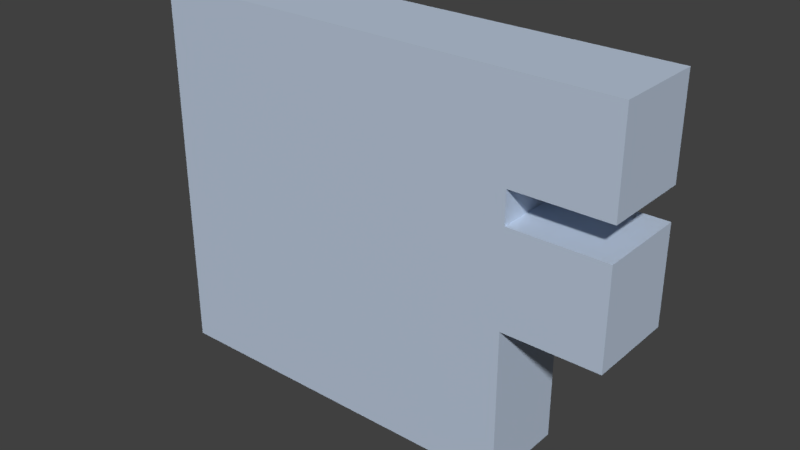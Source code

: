 # Source: Level_1_for_Unity.blend  (saved by Blender 2.78.0; exported with 4.5.12 LTS)
import bpy
from mathutils import Matrix  # noqa: F401  (used for matrix-valued properties, if any)

bpy.ops.wm.read_factory_settings(use_empty=True)
scene = bpy.context.scene
scene.name = 'Scene'

# ---- collections
col_collection_1 = bpy.data.collections.new('Collection 1'); scene.collection.children.link(col_collection_1)

# ---- materials (node trees are filled in below, after node groups)
mat_material = bpy.data.materials.new('Material')
mat_material.alpha_threshold = 0.0
mat_material.roughness = 0.5
mat_material.line_color = (0.0, 0.0, 0.0, 1.0)
mat_material_001 = bpy.data.materials.new('Material.001')
mat_material_001.alpha_threshold = 0.0
mat_material_001.roughness = 0.5

# ---- material node trees
mat_material.use_nodes = True; mat_material.node_tree.nodes.clear()
_N = mat_material.node_tree.nodes; _L = mat_material.node_tree.links
n0 = _N.new('ShaderNodeBsdfDiffuse'); n0.name = 'Diffuse BSDF'; n0.location = (31, 353)
n0.inputs[0].default_value = (0.5512, 0.6509, 0.8, 1.0)
n1 = _N.new('ShaderNodeOutputMaterial'); n1.name = 'Material Output'; n1.location = (481, 337)
n2 = _N.new('ShaderNodeMixShader'); n2.name = 'Mix Shader'; n2.location = (261, 339)
n2.inputs[0].default_value = 0.1273
n3 = _N.new('ShaderNodeBsdfAnisotropic'); n3.name = 'Glossy BSDF'; n3.location = (21, 207)
n3.distribution = 'GGX'
n3.inputs[1].default_value = 0.4472
_L.new(n0.outputs[0], n2.inputs[1])
_L.new(n2.outputs[0], n1.inputs[0])
_L.new(n3.outputs[0], n2.inputs[2])
n1.is_active_output = True
mat_material_001.use_nodes = True; mat_material_001.node_tree.nodes.clear()
_N = mat_material_001.node_tree.nodes; _L = mat_material_001.node_tree.links
n0 = _N.new('ShaderNodeOutputMaterial'); n0.name = 'Material Output'; n0.location = (300, 300)
n1 = _N.new('ShaderNodeEmission'); n1.name = 'Emission'; n1.location = (10, 300)
n1.inputs[0].default_value = (0.1622, 0.8, 0.6473, 1.0)
_L.new(n1.outputs[0], n0.inputs[0])
n0.is_active_output = True

# ---- world
world_world = bpy.data.worlds.new('World'); scene.world = world_world
world_world.color = (0.05088, 0.05088, 0.05088)
world_world.use_sun_shadow = False
world_world.sun_shadow_jitter_overblur = 0.0
world_world.cycles.sampling_method = 'MANUAL'

# ---- meshes
me_cube = bpy.data.meshes.new('Cube')
me_cube.from_pydata([(6.0, -0.1, -6.0), (6.0, -0.1, 6.0), (-6.0, -0.1, 6.0), (-6.0, -0.1, -6.0), (6.0, 0.1, -6.0), (6.0, 0.1, 6.0), (-6.0, 0.1, 6.0), (-6.0, 0.1, -6.0), (6.0, -0.1, -5.821), (6.0, -0.1, -2.036), (6.0, -0.1, -1.797), (6.0, -0.1, 1.791), (6.0, -0.1, 1.987), (6.0, -0.1, 5.788), (-6.0, -0.1, 5.788), (-6.0, -0.1, 1.987), (-6.0, -0.1, 1.791), (-6.0, -0.1, -1.797), (-6.0, -0.1, -2.036), (-6.0, -0.1, -5.821), (6.0, 0.1, -5.821), (6.0, 0.1, -2.036), (6.0, 0.1, -1.797), (6.0, 0.1, 1.791), (6.0, 0.1, 1.987), (6.0, 0.1, 5.788), (-6.0, 0.1, 5.788), (-6.0, 0.1, 1.987), (-6.0, 0.1, 1.791), (-6.0, 0.1, -1.797), (-6.0, 0.1, -2.036), (-6.0, 0.1, -5.821), (6.0, -0.1, 3.0), (6.0, -0.1, 3.16), (6.0, -0.1, 3.555), (6.0, -0.1, 5.398), (-6.0, -0.1, 5.398), (-6.0, -0.1, 3.555), (-6.0, -0.1, 3.16), (-6.0, -0.1, 3.0), (6.0, 0.1, 3.0), (6.0, 0.1, 3.16), (6.0, 0.1, 3.555), (6.0, 0.1, 5.398), (-6.0, 0.1, 5.398), (-6.0, 0.1, 3.555), (-6.0, 0.1, 3.16), (-6.0, 0.1, 3.0), (6.0, -0.1, -1.056), (6.0, -0.1, -0.8482), (6.0, -0.1, -0.4188), (6.0, -0.1, 1.372), (-6.0, -0.1, 1.372), (-6.0, -0.1, -0.4188), (-6.0, -0.1, -0.8482), (-6.0, -0.1, -1.056), (6.0, 0.1, -1.056), (6.0, 0.1, -0.8482), (6.0, 0.1, -0.4188), (6.0, 0.1, 1.372), (-6.0, 0.1, 1.372), (-6.0, 0.1, -0.4188), (-6.0, 0.1, -0.8482), (-6.0, 0.1, -1.056), (9.015, -0.09999, 1.372), (9.015, -0.09999, 1.791), (9.015, -0.09999, 1.987), (9.015, 0.1, 1.372), (9.015, 0.1, 1.791), (9.015, 0.1, 1.987), (9.015, -0.09999, -1.056), (9.015, -0.09999, -0.8482), (9.015, -0.09999, -0.4188), (9.015, 0.1, -1.056), (9.015, 0.1, -0.8482), (9.015, 0.1, -0.4188), (9.011, -0.09995, 5.788), (9.011, -0.09995, 6.0), (9.011, 0.1, 6.0), (9.011, 0.1, 5.788), (9.011, -0.09995, 5.398), (9.011, 0.1, 5.398), (9.011, -0.09995, 3.0), (9.011, -0.09995, 3.16), (9.011, -0.09995, 3.555), (9.011, 0.1, 3.0), (9.011, 0.1, 3.16), (9.011, 0.1, 3.555), (5.785, -0.1, -6.0), (2.0, -0.1, -6.0), (1.8, -0.1, -6.0), (-1.785, -0.1, -6.0), (-1.995, -0.1, -6.0), (-5.796, -0.1, -6.0), (5.785, -0.1, 6.0), (2.0, -0.1, 6.0), (1.8, -0.1, 6.0), (-1.785, -0.1, 6.0), (-1.995, -0.1, 6.0), (-5.796, -0.1, 6.0), (5.785, 0.1, -6.0), (2.0, 0.1, -6.0), (1.8, 0.1, -6.0), (-1.785, 0.1, -6.0), (-1.995, 0.1, -6.0), (-5.796, 0.1, -6.0), (5.785, 0.1, 6.0), (2.0, 0.1, 6.0), (1.8, 0.1, 6.0), (-1.785, 0.1, 6.0), (-1.996, 0.1, 6.0), (-5.796, 0.1, 6.0), (-5.796, 0.1, -5.821), (-1.995, 0.1, -5.821), (-1.785, 0.1, -5.821), (1.8, 0.1, -5.821), (2.0, 0.1, -5.821), (5.785, 0.1, -5.821), (-5.796, 0.1, -2.036), (-1.995, 0.1, -2.036), (-1.785, 0.1, -2.036), (1.8, 0.1, -2.036), (2.0, 0.1, -2.036), (5.785, 0.1, -2.036), (-5.796, 0.1, -1.797), (-1.995, 0.1, -1.797), (-1.785, 0.1, -1.797), (1.8, 0.1, -1.797), (2.0, 0.1, -1.797), (5.785, 0.1, -1.797), (-5.796, 0.1, 1.791), (-1.996, 0.1, 1.791), (-1.785, 0.1, 1.791), (1.8, 0.1, 1.791), (2.0, 0.1, 1.791), (5.785, 0.1, 1.791), (-5.796, 0.1, 1.987), (-1.996, 0.1, 1.987), (-1.785, 0.1, 1.987), (1.8, 0.1, 1.987), (2.0, 0.1, 1.987), (5.785, 0.1, 1.987), (-5.796, 0.1, 5.788), (-1.996, 0.1, 5.788), (-1.785, 0.1, 5.788), (1.8, 0.1, 5.788), (2.0, 0.1, 5.788), (5.785, 0.1, 5.788), (5.785, -0.1, -5.821), (2.0, -0.1, -5.821), (1.8, -0.1, -5.821), (-1.785, -0.1, -5.821), (-1.995, -0.1, -5.821), (-5.796, -0.1, -5.821), (5.785, -0.1, -2.036), (2.0, -0.1, -2.036), (1.8, -0.1, -2.036), (-1.785, -0.1, -2.036), (-1.995, -0.1, -2.036), (-5.796, -0.1, -2.036), (5.785, -0.1, -1.797), (2.0, -0.1, -1.797), (1.8, -0.1, -1.797), (-1.785, -0.1, -1.797), (-1.995, -0.1, -1.797), (-5.796, -0.1, -1.797), (5.785, -0.1, 1.791), (2.0, -0.1, 1.791), (1.8, -0.1, 1.791), (-1.785, -0.1, 1.791), (-1.995, -0.1, 1.791), (-5.796, -0.1, 1.791), (5.785, -0.1, 1.987), (2.0, -0.1, 1.987), (1.8, -0.1, 1.987), (-1.785, -0.1, 1.987), (-1.995, -0.1, 1.987), (-5.796, -0.1, 1.987), (5.785, -0.1, 5.788), (2.0, -0.1, 5.788), (1.8, -0.1, 5.788), (-1.785, -0.1, 5.788), (-1.995, -0.1, 5.788), (-5.796, -0.1, 5.788), (5.785, -0.1, 3.0), (2.0, -0.1, 3.0), (1.8, -0.1, 3.0), (-1.785, -0.1, 3.0), (-1.995, -0.1, 3.0), (-5.796, -0.1, 3.0), (5.785, -0.1, 3.16), (2.0, -0.1, 3.16), (1.8, -0.1, 3.16), (-1.785, -0.1, 3.16), (-1.995, -0.1, 3.16), (-5.796, -0.1, 3.16), (5.785, -0.1, 3.555), (2.0, -0.1, 3.555), (1.8, -0.1, 3.555), (-1.785, -0.1, 3.555), (-1.995, -0.1, 3.555), (-5.796, -0.1, 3.555), (5.785, -0.1, 5.398), (2.0, -0.1, 5.398), (1.8, -0.1, 5.398), (-1.785, -0.1, 5.398), (-1.995, -0.1, 5.398), (-5.796, -0.1, 5.398), (-5.796, 0.1, 3.0), (-1.996, 0.1, 3.0), (-1.785, 0.1, 3.0), (1.8, 0.1, 3.0), (2.0, 0.1, 3.0), (5.785, 0.1, 3.0), (-5.796, 0.1, 3.16), (-1.996, 0.1, 3.16), (-1.785, 0.1, 3.16), (1.8, 0.1, 3.16), (2.0, 0.1, 3.16), (5.785, 0.1, 3.16), (-5.796, 0.1, 3.555), (-1.996, 0.1, 3.555), (-1.785, 0.1, 3.555), (1.8, 0.1, 3.555), (2.0, 0.1, 3.555), (5.785, 0.1, 3.555), (-5.796, 0.1, 5.398), (-1.996, 0.1, 5.398), (-1.785, 0.1, 5.398), (1.8, 0.1, 5.398), (2.0, 0.1, 5.398), (5.785, 0.1, 5.398), (5.785, -0.1, -1.056), (2.0, -0.1, -1.056), (1.8, -0.1, -1.056), (-1.785, -0.1, -1.056), (-1.995, -0.1, -1.056), (-5.796, -0.1, -1.056), (5.785, -0.1, -0.8482), (2.0, -0.1, -0.8482), (1.8, -0.1, -0.8482), (-1.785, -0.1, -0.8482), (-1.995, -0.1, -0.8482), (-5.796, -0.1, -0.8482), (5.785, -0.1, -0.4188), (2.0, -0.1, -0.4188), (1.8, -0.1, -0.4188), (-1.785, -0.1, -0.4188), (-1.995, -0.1, -0.4188), (-5.796, -0.1, -0.4188), (5.785, -0.1, 1.372), (2.0, -0.1, 1.372), (1.8, -0.1, 1.372), (-1.785, -0.1, 1.372), (-1.995, -0.1, 1.372), (-5.796, -0.1, 1.372), (-5.796, 0.1, -1.056), (-1.995, 0.1, -1.056), (-1.785, 0.1, -1.056), (1.8, 0.1, -1.056), (2.0, 0.1, -1.056), (5.785, 0.1, -1.056), (-5.796, 0.1, -0.8482), (-1.995, 0.1, -0.8482), (-1.785, 0.1, -0.8482), (1.8, 0.1, -0.8482), (2.0, 0.1, -0.8482), (5.785, 0.1, -0.8482), (-5.796, 0.1, -0.4188), (-1.995, 0.1, -0.4188), (-1.785, 0.1, -0.4188), (1.8, 0.1, -0.4188), (2.0, 0.1, -0.4188), (5.785, 0.1, -0.4188), (-5.796, 0.1, 1.372), (-1.996, 0.1, 1.372), (-1.785, 0.1, 1.372), (1.8, 0.1, 1.372), (2.0, 0.1, 1.372), (5.785, 0.1, 1.372), (0.8092, -0.1, -6.0), (-1.022, -0.1, -6.0), (0.8092, -0.1, 6.0), (-1.022, -0.1, 6.0), (0.8092, 0.1, -6.0), (-1.022, 0.1, -6.0), (0.8092, 0.1, 6.0), (-1.022, 0.1, 6.0), (-1.022, 0.1, -5.821), (0.8092, 0.1, -5.821), (-1.022, 0.1, -2.036), (0.8092, 0.1, -2.036), (-1.022, 0.1, -1.797), (0.8092, 0.1, -1.797), (-1.022, 0.1, 1.791), (0.8092, 0.1, 1.791), (-1.022, 0.1, 1.987), (0.8092, 0.1, 1.987), (-1.022, 0.1, 5.788), (0.8092, 0.1, 5.788), (0.8092, -0.1, -5.821), (-1.022, -0.1, -5.821), (0.8092, -0.1, -2.036), (-1.022, -0.1, -2.036), (0.8092, -0.1, -1.797), (-1.022, -0.1, -1.797), (0.8092, -0.1, 1.791), (-1.022, -0.1, 1.791), (0.8092, -0.1, 1.987), (-1.022, -0.1, 1.987), (0.8092, -0.1, 5.788), (-1.022, -0.1, 5.788), (0.8092, -0.1, 3.0), (-1.022, -0.1, 3.0), (0.8092, -0.1, 3.16), (-1.022, -0.1, 3.16), (0.8092, -0.1, 3.555), (-1.022, -0.1, 3.555), (0.8092, -0.1, 5.398), (-1.022, -0.1, 5.398), (-1.022, 0.1, 3.0), (0.8092, 0.1, 3.0), (-1.022, 0.1, 3.16), (0.8092, 0.1, 3.16), (-1.022, 0.1, 3.555), (0.8092, 0.1, 3.555), (-1.022, 0.1, 5.398), (0.8092, 0.1, 5.398), (0.8092, -0.1, -1.056), (-1.022, -0.1, -1.056), (0.8092, -0.1, -0.8482), (-1.022, -0.1, -0.8482), (0.8092, -0.1, -0.4188), (-1.022, -0.1, -0.4188), (0.8092, -0.1, 1.372), (-1.022, -0.1, 1.372), (-1.022, 0.1, -1.056), (0.8092, 0.1, -1.056), (-1.022, 0.1, -0.8482), (0.8092, 0.1, -0.8482), (-1.022, 0.1, -0.4188), (0.8092, 0.1, -0.4188), (-1.022, 0.1, 1.372), (0.8092, 0.1, 1.372), (8.829, -0.09999, 1.372), (8.829, -0.09999, -0.4188), (8.829, 0.1, 1.372), (8.829, 0.1, 1.791), (8.829, 0.1, -0.4188), (8.829, 0.1, -0.8482), (8.829, 0.1, -1.056), (8.829, -0.09999, -1.056), (8.829, 0.1, 1.987), (8.829, -0.09999, -0.8482), (8.829, -0.09999, 1.791), (8.829, -0.09999, 1.987), (8.801, 0.1, 5.788), (8.801, 0.1, 6.0), (8.801, 0.1, 3.0), (8.801, 0.1, 3.16), (8.801, 0.1, 5.398), (8.801, -0.09996, 3.555), (8.801, -0.09996, 5.398), (8.801, 0.1, 3.555), (8.801, -0.09996, 3.0), (8.801, -0.09996, 3.16), (8.801, -0.09996, 5.788), (8.801, -0.09996, 6.0), (6.0, 2.722, 5.788), (6.0, 2.722, 6.0), (-5.796, 2.722, -6.0), (-6.0, 2.722, -6.0), (-5.796, 2.722, 6.0), (-6.0, 2.722, 6.0), (-6.0, 2.722, -5.821), (6.0, 2.722, -6.0), (6.0, 2.722, -5.821), (6.0, 2.722, -2.036), (6.0, 2.722, -1.797), (6.0, 2.722, 1.372), (6.0, 2.722, 1.791), (6.0, 2.722, 1.987), (6.0, 2.722, 5.398), (-6.0, 2.722, 5.788), (-6.0, 2.722, 3.0), (-6.0, 2.722, 1.987), (-6.0, 2.722, 1.791), (-6.0, 2.722, -1.056), (-6.0, 2.722, -1.797), (-6.0, 2.722, -2.036), (8.801, 2.722, 5.788), (5.785, 2.722, -5.821), (5.785, 2.722, -2.036), (5.785, 2.722, -1.797), (5.785, 2.722, 1.791), (5.785, 2.722, 1.987), (5.785, 2.722, 5.788), (6.0, 2.722, 3.0), (6.0, 2.722, 3.16), (6.0, 2.722, 3.555), (-6.0, 2.722, 5.398), (-6.0, 2.722, 3.555), (-6.0, 2.722, 3.16), (5.785, 2.722, 3.0), (5.785, 2.722, 3.16), (5.785, 2.722, 3.555), (5.785, 2.722, 5.398), (8.801, 2.722, 6.0), (9.011, 2.722, 6.0), (8.801, 2.722, 3.0), (8.801, 2.722, 3.16), (9.011, 2.722, 3.16), (6.0, 2.722, -1.056), (6.0, 2.722, -0.8482), (6.0, 2.722, -0.4188), (-6.0, 2.722, 1.372), (-6.0, 2.722, -0.4188), (-6.0, 2.722, -0.8482), (5.785, 2.722, -1.056), (5.785, 2.722, -0.8482), (5.785, 2.722, -0.4188), (5.785, 2.722, 1.372), (8.829, 2.722, 1.791), (9.015, 2.722, 1.791), (9.015, 2.722, 1.372), (9.015, 2.722, 1.987), (9.015, 2.722, -1.056), (9.015, 2.722, -0.8482), (9.015, 2.722, -0.4188), (8.829, 2.722, -0.4188), (8.829, 2.722, -0.8482), (8.829, 2.722, -1.056), (8.829, 2.722, 1.987), (9.011, 2.722, 5.788), (9.011, 2.722, 5.398), (9.011, 2.722, 3.0), (9.011, 2.722, 3.555), (8.801, 2.722, 3.555), (5.785, 2.722, -6.0), (2.0, 2.722, -6.0), (1.8, 2.722, -6.0), (-1.022, 2.722, -6.0), (-1.785, 2.722, -6.0), (-1.996, 2.722, -6.0), (5.785, 2.722, 6.0), (2.0, 2.722, 6.0), (1.8, 2.722, 6.0), (-1.022, 2.722, 6.0), (-1.785, 2.722, 6.0), (-1.996, 2.722, 6.0), (-5.796, 2.722, -5.821), (-1.996, 2.722, -5.821), (-1.785, 2.722, -5.821), (0.8092, 2.722, -5.821), (1.8, 2.722, -5.821), (2.0, 2.722, -5.821), (-5.796, 2.722, -2.036), (-1.996, 2.722, -2.036), (-1.785, 2.722, -2.036), (0.8092, 2.722, -2.036), (1.8, 2.722, -2.036), (2.0, 2.722, -2.036), (-5.796, 2.722, -1.797), (-1.996, 2.722, -1.797), (-1.785, 2.722, -1.797), (0.8092, 2.722, -1.797), (1.8, 2.722, -1.797), (2.0, 2.722, -1.797), (-5.796, 2.722, 1.791), (-1.996, 2.722, 1.791), (-1.785, 2.722, 1.791), (0.8091, 2.722, 1.791), (1.8, 2.722, 1.791), (2.0, 2.722, 1.791), (-5.796, 2.722, 1.987), (-1.996, 2.722, 1.987), (-1.785, 2.722, 1.987), (0.8091, 2.722, 1.987), (1.8, 2.722, 1.987), (2.0, 2.722, 1.987), (-5.796, 2.722, 5.788), (-1.996, 2.722, 5.788), (-1.785, 2.722, 5.788), (0.8091, 2.722, 5.788), (1.8, 2.722, 5.788), (2.0, 2.722, 5.788), (-5.796, 2.722, 3.0), (-5.796, 2.722, 3.16), (-5.796, 2.722, 3.555), (-5.796, 2.722, 5.398), (-5.796, 2.722, -1.056), (-1.996, 2.722, -1.056), (-1.785, 2.722, -1.056), (1.8, 2.722, -1.056), (2.0, 2.722, -1.056), (-5.796, 2.722, -0.8482), (-1.996, 2.722, -0.8482), (-1.785, 2.722, -0.8482), (1.8, 2.722, -0.8482), (2.0, 2.722, -0.8482), (-5.796, 2.722, -0.4188), (-1.996, 2.722, -0.4188), (-1.785, 2.722, -0.4188), (1.8, 2.722, -0.4188), (2.0, 2.722, -0.4188), (-5.796, 2.722, 1.372), (-1.996, 2.722, 1.372), (-1.785, 2.722, 1.372), (1.8, 2.722, 1.372), (2.0, 2.722, 1.372), (0.8092, 2.722, -6.0), (0.8091, 2.722, 6.0), (-1.022, 2.722, -5.821), (-1.022, 2.722, -2.036), (-1.022, 2.722, -1.797), (-1.022, 2.722, 1.791), (-1.022, 2.722, 1.987), (-1.022, 2.722, 5.788), (8.829, 2.722, 1.372), (8.801, 2.722, 5.398), (2.0, 2.4, -1.797), (2.0, 1.994, -1.797), (-1.022, 2.4, -2.036), (-1.022, 1.994, -2.036), (2.0, 2.4, -2.036), (2.0, 1.994, -2.036), (5.785, 2.4, -2.036), (5.785, 1.994, -2.036), (5.785, 1.994, -1.797), (5.785, 2.4, -1.797), (1.8, 2.4, -2.036), (1.8, 1.994, -2.036), (0.8092, 1.994, -2.036), (0.8092, 2.4, -2.036), (6.0, 2.4, -0.4188), (6.0, 1.994, -0.4188), (-5.796, 1.994, 1.372), (-5.796, 2.4, 1.372), (-1.022, 1.994, -5.821), (-1.022, 2.4, -5.821), (-1.785, 2.4, -2.036), (-1.785, 1.994, -2.036), (-1.996, 1.994, -2.036), (-1.996, 2.4, -2.036), (-1.996, 2.4, 1.372), (-1.996, 1.994, 1.372), (-1.785, 2.4, 1.791), (-1.785, 1.994, 1.791), (-1.785, 1.994, 1.372), (-1.785, 2.4, 1.372), (1.8, 2.4, 1.372), (1.8, 1.994, 1.372), (1.8, 1.994, 1.791), (1.8, 2.4, 1.791), (8.801, 2.4, 5.788), (8.801, 1.994, 5.788), (6.0, 1.994, 5.788), (6.0, 2.4, 5.788), (5.785, 1.994, -5.821), (5.785, 2.4, -5.821), (2.0, 2.4, 1.791), (2.0, 1.994, 1.791), (2.0, 1.994, 1.372), (2.0, 2.4, 1.372), (2.0, 1.994, -5.821), (2.0, 2.4, -5.821), (5.785, 2.4, 1.372), (5.785, 1.994, 1.372), (5.785, 1.994, 1.791), (5.785, 2.4, 1.791), (0.8092, 2.4, -5.821), (0.8092, 1.994, -5.821), (1.8, 1.994, -5.821), (1.8, 2.4, -5.821), (-5.796, 2.4, 1.987), (-5.796, 1.994, 1.987), (-5.796, 1.994, 1.791), (-5.796, 2.4, 1.791), (-1.785, 1.994, -5.821), (-1.785, 2.4, -5.821), (-1.996, 2.4, 1.791), (-1.996, 1.994, 1.791), (-1.996, 1.994, 1.987), (-1.996, 2.4, 1.987), (-5.796, 2.4, -5.821), (-5.796, 1.994, -5.821), (-1.996, 1.994, -5.821), (-1.996, 2.4, -5.821), (6.0, 2.4, 3.16), (6.0, 1.994, 3.16), (8.801, 1.994, 3.16), (8.801, 2.4, 3.16), (-5.796, 2.4, 5.788), (-5.796, 1.994, 5.788), (-5.796, 1.994, 5.398), (-5.796, 2.4, 5.398), (6.0, 2.4, -0.8482), (6.0, 1.994, -0.8482), (8.829, 2.4, -0.8482), (8.829, 1.994, -0.8482), (8.829, 1.994, 1.791), (8.829, 2.4, 1.791), (8.829, 2.4, -0.4188), (8.829, 1.994, -0.4188), (8.829, 1.994, 1.372), (8.829, 2.4, 1.372), (-1.022, 1.994, -1.797), (-1.022, 2.4, -1.797), (-1.785, 2.4, -1.797), (-1.785, 1.994, -1.797), (-1.996, 1.994, -1.797), (-1.996, 2.4, -1.797), (-1.022, 2.4, 1.791), (-1.022, 1.994, 1.791), (-5.796, 1.994, -2.036), (-5.796, 2.4, -2.036), (-5.796, 2.4, -1.797), (-5.796, 1.994, -1.797), (2.0, 1.994, -0.4188), (2.0, 2.4, -0.4188), (8.801, 1.994, 5.398), (8.801, 2.4, 5.398), (8.801, 2.4, 3.555), (8.801, 1.994, 3.555), (1.8, 1.994, -1.797), (1.8, 2.4, -1.797), (0.8092, 2.4, -1.797), (0.8092, 1.994, -1.797), (0.8091, 2.4, 1.791), (0.8092, 1.994, 1.791), (-5.796, 1.994, 3.555), (-5.796, 2.4, 3.555), (1.8, 2.4, -0.4188), (1.8, 1.994, -0.4188), (-1.022, 1.994, 1.987), (-1.022, 2.4, 1.987), (-1.785, 2.4, 1.987), (-1.785, 1.994, 1.987), (5.785, 1.994, 3.555), (5.785, 2.4, 3.555), (5.785, 2.4, 3.16), (5.785, 1.994, 3.16), (-1.785, 1.994, -0.4188), (-1.785, 2.4, -0.4188), (0.8092, 1.994, 1.987), (0.8091, 2.4, 1.987), (-1.996, 2.4, -0.4188), (-1.996, 1.994, -0.4188), (-1.785, 1.994, 5.788), (-1.785, 2.4, 5.788), (-1.022, 2.4, 5.788), (-1.022, 1.994, 5.788), (-5.796, 1.994, -0.4188), (-5.796, 2.4, -0.4188), (0.8091, 2.4, 5.788), (0.8091, 1.994, 5.788), (5.785, 1.994, -0.4188), (5.785, 2.4, -0.4188), (5.785, 2.4, -0.8482), (5.785, 1.994, -0.8482), (2.0, 1.994, -0.8482), (2.0, 2.4, -0.8482), (-5.796, 1.994, 3.16), (-5.796, 2.4, 3.16), (1.8, 2.4, -0.8482), (1.8, 1.994, -0.8482), (6.0, 2.4, 1.372), (6.0, 1.994, 1.372), (5.785, 2.4, 3.0), (5.785, 1.994, 3.0), (-1.785, 1.994, -0.8482), (-1.785, 2.4, -0.8482), (-1.996, 2.4, -0.8482), (-1.996, 1.994, -0.8482), (-5.796, 1.994, -0.8482), (-5.796, 2.4, -0.8482), (5.785, 2.4, -1.056), (5.785, 1.994, -1.056), (2.0, 1.994, -1.056), (2.0, 2.4, -1.056), (1.8, 1.994, 1.987), (1.8, 2.4, 1.987), (-5.796, 1.994, 3.0), (-5.796, 2.4, 3.0), (1.8, 2.4, -1.056), (1.8, 1.994, -1.056), (2.0, 1.994, 1.987), (2.0, 2.4, 1.987), (6.0, 2.4, 3.555), (6.0, 1.994, 3.555), (6.0, 1.994, 1.791), (6.0, 2.4, 1.791), (5.785, 2.4, 1.987), (5.785, 1.994, 1.987), (-1.785, 1.994, -1.056), (-1.785, 2.4, -1.056), (-1.996, 2.4, -1.056), (-1.996, 1.994, -1.056), (-5.796, 1.994, -1.056), (-5.796, 2.4, -1.056), (-1.996, 2.4, 5.788), (-1.996, 1.994, 5.788), (1.8, 2.4, 5.788), (1.8, 1.994, 5.788), (2.0, 2.4, 5.788), (2.0, 1.994, 5.788), (5.785, 2.4, 5.788), (5.785, 1.994, 5.788), (6.0, 1.994, 5.398), (6.0, 2.4, 5.398), (5.785, 1.994, 5.398), (5.785, 2.4, 5.398)], [], [(183, 99, 2, 14), (650, 649, 482, 517), (646, 544, 506, 501), (99, 111, 6, 2), (19, 31, 7, 3), (105, 93, 3, 7), (2, 6, 26, 14), (39, 47, 27, 15), (15, 27, 28, 16), (55, 63, 29, 17), (17, 29, 30, 18), (18, 30, 31, 19), (0, 4, 20, 8), (8, 20, 21, 9), (9, 21, 22, 10), (635, 645, 477, 516), (351, 350, 73, 70), (362, 361, 84, 80), (549, 643, 502, 507), (640, 639, 405, 404), (636, 635, 516, 476), (632, 550, 508, 503), (559, 526, 392, 391), (595, 631, 488, 489), (93, 153, 19, 3), (153, 159, 18, 19), (159, 165, 17, 18), (255, 171, 16, 52), (171, 177, 15, 16), (207, 183, 14, 36), (177, 189, 39, 15), (189, 195, 38, 39), (195, 201, 37, 38), (201, 207, 36, 37), (628, 612, 515, 471), (626, 625, 466, 465), (622, 621, 519, 437), (563, 619, 504, 509), (12, 24, 40, 32), (616, 615, 456, 462), (81, 87, 436, 434), (612, 546, 470, 515), (14, 26, 44, 36), (36, 44, 45, 37), (37, 45, 46, 38), (38, 46, 47, 39), (165, 237, 55, 17), (237, 243, 54, 55), (243, 249, 53, 54), (249, 255, 52, 53), (63, 62, 417, 387), (543, 611, 463, 457), (87, 86, 411, 436), (62, 61, 416, 417), (10, 22, 56, 48), (86, 85, 435, 411), (344, 345, 72, 64), (608, 607, 514, 464), (16, 28, 60, 52), (52, 60, 61, 53), (53, 61, 62, 54), (54, 62, 63, 55), (64, 67, 68, 65), (65, 68, 69, 66), (70, 73, 74, 71), (71, 74, 75, 72), (72, 75, 67, 64), (61, 60, 415, 416), (353, 351, 70, 71), (354, 344, 64, 65), (352, 355, 66, 69), (345, 353, 71, 72), (60, 28, 386, 415), (355, 354, 65, 66), (76, 79, 78, 77), (80, 81, 79, 76), (82, 85, 86, 83), (83, 86, 87, 84), (84, 87, 81, 80), (364, 358, 85, 82), (520, 524, 461, 467), (365, 364, 82, 83), (367, 366, 76, 77), (366, 362, 80, 76), (357, 367, 77, 78), (361, 365, 83, 84), (58, 273, 279, 59), (273, 272, 278, 279), (522, 540, 458, 513), (340, 270, 276, 342), (524, 530, 460, 461), (269, 268, 274, 275), (526, 529, 393, 392), (267, 266, 272, 273), (539, 570, 453, 512), (338, 264, 270, 340), (530, 533, 459, 460), (263, 262, 268, 269), (534, 596, 413, 414), (261, 260, 266, 267), (577, 537, 505, 468), (336, 258, 264, 338), (579, 539, 512, 452), (257, 256, 262, 263), (540, 543, 457, 458), (129, 128, 260, 261), (544, 580, 469, 506), (292, 126, 258, 336), (79, 81, 434, 433), (125, 124, 256, 257), (50, 51, 250, 244), (244, 250, 251, 245), (245, 251, 252, 246), (333, 335, 253, 247), (247, 253, 254, 248), (248, 254, 255, 249), (49, 50, 244, 238), (238, 244, 245, 239), (239, 245, 246, 240), (331, 333, 247, 241), (241, 247, 248, 242), (242, 248, 249, 243), (48, 49, 238, 232), (232, 238, 239, 233), (233, 239, 240, 234), (329, 331, 241, 235), (235, 241, 242, 236), (236, 242, 243, 237), (10, 48, 232, 160), (160, 232, 233, 161), (161, 233, 234, 162), (305, 329, 235, 163), (163, 235, 236, 164), (164, 236, 237, 165), (42, 225, 231, 43), (225, 224, 230, 231), (224, 223, 229, 230), (324, 222, 228, 326), (222, 221, 227, 228), (221, 220, 226, 227), (287, 286, 511, 447), (219, 218, 224, 225), (218, 217, 223, 224), (322, 216, 222, 324), (216, 215, 221, 222), (215, 214, 220, 221), (56, 22, 378, 412), (213, 212, 218, 219), (212, 211, 217, 218), (320, 210, 216, 322), (210, 209, 215, 216), (209, 208, 214, 215), (546, 549, 507, 470), (141, 140, 212, 213), (140, 139, 211, 212), (296, 138, 210, 320), (138, 137, 209, 210), (137, 136, 208, 209), (34, 35, 202, 196), (196, 202, 203, 197), (197, 203, 204, 198), (317, 319, 205, 199), (199, 205, 206, 200), (200, 206, 207, 201), (33, 34, 196, 190), (190, 196, 197, 191), (191, 197, 198, 192), (315, 317, 199, 193), (193, 199, 200, 194), (194, 200, 201, 195), (32, 33, 190, 184), (184, 190, 191, 185), (185, 191, 192, 186), (313, 315, 193, 187), (187, 193, 194, 188), (188, 194, 195, 189), (12, 32, 184, 172), (172, 184, 185, 173), (173, 185, 186, 174), (309, 313, 187, 175), (175, 187, 188, 176), (176, 188, 189, 177), (35, 13, 178, 202), (202, 178, 179, 203), (203, 179, 180, 204), (319, 311, 181, 205), (205, 181, 182, 206), (206, 182, 183, 207), (11, 12, 172, 166), (166, 172, 173, 167), (167, 173, 174, 168), (307, 309, 175, 169), (169, 175, 176, 170), (170, 176, 177, 171), (51, 11, 166, 250), (250, 166, 167, 251), (251, 167, 168, 252), (335, 307, 169, 253), (253, 169, 170, 254), (254, 170, 171, 255), (9, 10, 160, 154), (154, 160, 161, 155), (155, 161, 162, 156), (303, 305, 163, 157), (157, 163, 164, 158), (158, 164, 165, 159), (8, 9, 154, 148), (148, 154, 155, 149), (149, 155, 156, 150), (301, 303, 157, 151), (151, 157, 158, 152), (152, 158, 159, 153), (0, 8, 148, 88), (88, 148, 149, 89), (89, 149, 150, 90), (281, 301, 151, 91), (91, 151, 152, 92), (92, 152, 153, 93), (286, 108, 446, 511), (231, 230, 146, 147), (230, 229, 145, 146), (326, 228, 144, 298), (228, 227, 143, 144), (227, 226, 142, 143), (550, 553, 472, 508), (78, 79, 433, 408), (554, 557, 368, 390), (284, 285, 441, 510), (565, 559, 391, 455), (131, 130, 136, 137), (560, 563, 509, 473), (279, 278, 134, 135), (102, 284, 510, 440), (342, 276, 132, 294), (573, 565, 455, 454), (275, 274, 130, 131), (566, 569, 394, 421), (123, 122, 128, 129), (570, 573, 454, 453), (574, 577, 468, 474), (587, 579, 452, 451), (119, 118, 124, 125), (580, 583, 475, 469), (117, 116, 122, 123), (116, 115, 121, 122), (288, 114, 120, 290), (114, 113, 119, 120), (113, 112, 118, 119), (584, 587, 451, 450), (588, 591, 410, 398), (85, 358, 409, 435), (352, 69, 425, 432), (111, 110, 449, 372), (5, 357, 407, 369), (4, 0, 88, 100), (100, 88, 89, 101), (101, 89, 90, 102), (285, 281, 91, 103), (103, 91, 92, 104), (104, 92, 93, 105), (1, 5, 106, 94), (94, 106, 107, 95), (95, 107, 108, 96), (283, 287, 109, 97), (97, 109, 110, 98), (98, 110, 111, 99), (110, 109, 448, 449), (73, 350, 431, 426), (109, 287, 447, 448), (592, 595, 489, 480), (596, 598, 430, 413), (108, 107, 445, 446), (13, 1, 94, 178), (178, 94, 95, 179), (179, 95, 96, 180), (311, 283, 97, 181), (181, 97, 98, 182), (182, 98, 99, 183), (180, 96, 282, 310), (310, 282, 283, 311), (107, 106, 444, 445), (598, 602, 429, 430), (96, 108, 286, 282), (282, 286, 287, 283), (102, 90, 280, 284), (284, 280, 281, 285), (106, 5, 369, 444), (31, 30, 389, 374), (115, 289, 291, 121), (289, 288, 290, 291), (104, 105, 370, 443), (291, 290, 292, 293), (277, 343, 295, 133), (343, 342, 294, 295), (605, 601, 422, 518), (358, 40, 397, 409), (229, 327, 299, 145), (327, 326, 298, 299), (90, 150, 300, 280), (280, 300, 301, 281), (150, 156, 302, 300), (300, 302, 303, 301), (156, 162, 304, 302), (302, 304, 305, 303), (252, 168, 306, 334), (334, 306, 307, 335), (168, 174, 308, 306), (306, 308, 309, 307), (204, 180, 310, 318), (318, 310, 311, 319), (174, 186, 312, 308), (308, 312, 313, 309), (186, 192, 314, 312), (312, 314, 315, 313), (192, 198, 316, 314), (314, 316, 317, 315), (198, 204, 318, 316), (316, 318, 319, 317), (139, 297, 321, 211), (297, 296, 320, 321), (211, 321, 323, 217), (321, 320, 322, 323), (217, 323, 325, 223), (323, 322, 324, 325), (223, 325, 327, 229), (325, 324, 326, 327), (162, 234, 328, 304), (304, 328, 329, 305), (234, 240, 330, 328), (328, 330, 331, 329), (240, 246, 332, 330), (330, 332, 333, 331), (246, 252, 334, 332), (332, 334, 335, 333), (127, 293, 337, 259), (293, 292, 336, 337), (259, 337, 339, 265), (337, 336, 338, 339), (265, 339, 341, 271), (339, 338, 340, 341), (271, 341, 343, 277), (341, 340, 342, 343), (12, 11, 354, 355), (30, 29, 388, 389), (50, 49, 353, 345), (24, 12, 355, 352), (11, 51, 344, 354), (49, 48, 351, 353), (58, 59, 346, 348), (59, 23, 347, 346), (51, 50, 345, 344), (57, 58, 348, 349), (48, 56, 350, 351), (103, 104, 443, 442), (34, 33, 365, 361), (5, 1, 367, 357), (13, 35, 362, 366), (1, 13, 366, 367), (33, 32, 364, 365), (42, 43, 360, 363), (32, 40, 358, 364), (602, 605, 518, 429), (357, 78, 408, 407), (43, 25, 356, 360), (35, 34, 361, 362), (41, 42, 363, 359), (480, 383, 373, 372), (410, 437, 436, 411), (422, 432, 425, 423), (370, 371, 374, 450), (450, 374, 389, 456), (456, 389, 388, 462), (505, 415, 386, 468), (468, 386, 385, 474), (489, 400, 383, 480), (474, 385, 384, 486), (486, 384, 402, 487), (487, 402, 401, 488), (488, 401, 400, 489), (519, 390, 433, 434), (390, 407, 408, 433), (409, 410, 411, 435), (462, 388, 387, 490), (490, 387, 417, 495), (495, 417, 416, 500), (500, 416, 415, 505), (430, 429, 428, 427), (518, 422, 423, 424), (429, 518, 424, 428), (431, 430, 427, 426), (437, 519, 434, 436), (504, 503, 508, 509), (502, 501, 506, 507), (413, 419, 420, 414), (499, 498, 503, 504), (497, 496, 501, 502), (412, 418, 419, 413), (494, 493, 498, 499), (492, 491, 496, 497), (378, 393, 418, 412), (467, 466, 493, 494), (464, 463, 491, 492), (398, 404, 405, 399), (397, 403, 404, 398), (381, 395, 403, 397), (382, 406, 396, 368), (380, 394, 395, 381), (394, 473, 479, 395), (473, 472, 478, 479), (515, 470, 476, 516), (470, 469, 475, 476), (379, 421, 394, 380), (509, 508, 472, 473), (507, 506, 469, 470), (377, 392, 393, 378), (461, 460, 466, 467), (513, 458, 464, 514), (458, 457, 463, 464), (376, 391, 392, 377), (375, 438, 391, 376), (438, 439, 455, 391), (439, 440, 454, 455), (441, 442, 452, 512), (442, 443, 451, 452), (443, 370, 450, 451), (368, 396, 444, 369), (396, 485, 445, 444), (485, 484, 446, 445), (517, 482, 448, 447), (482, 481, 449, 448), (481, 480, 372, 449), (484, 483, 511, 446), (483, 517, 447, 511), (440, 510, 453, 454), (510, 441, 512, 453), (460, 459, 465, 466), (472, 471, 477, 478), (471, 515, 516, 477), (412, 413, 430, 431), (380, 381, 432, 422), (397, 398, 410, 409), (368, 369, 407, 390), (105, 7, 371, 370), (537, 653, 500, 505), (621, 554, 390, 519), (654, 650, 517, 483), (6, 111, 372, 373), (658, 657, 420, 419), (615, 584, 450, 456), (7, 31, 374, 371), (657, 534, 414, 420), (619, 661, 499, 504), (591, 622, 437, 410), (553, 628, 471, 472), (631, 663, 487, 488), (664, 632, 503, 498), (666, 566, 421, 379), (668, 640, 404, 403), (643, 671, 497, 502), (569, 560, 473, 394), (672, 646, 501, 496), (533, 626, 465, 459), (653, 675, 495, 500), (607, 522, 513, 514), (676, 658, 419, 418), (583, 636, 476, 475), (40, 24, 381, 397), (661, 679, 494, 499), (645, 681, 478, 477), (663, 683, 486, 487), (684, 664, 498, 493), (681, 687, 479, 478), (688, 588, 398, 399), (601, 691, 380, 422), (692, 668, 403, 395), (671, 695, 492, 497), (687, 692, 395, 479), (696, 672, 496, 491), (44, 26, 383, 400), (675, 699, 490, 495), (700, 592, 480, 481), (45, 44, 400, 401), (350, 56, 412, 431), (529, 676, 418, 393), (649, 700, 481, 482), (46, 45, 401, 402), (68, 67, 424, 423), (679, 520, 467, 494), (702, 654, 483, 484), (47, 46, 402, 384), (24, 352, 432, 381), (683, 574, 474, 486), (20, 4, 375, 376), (69, 68, 423, 425), (625, 684, 493, 466), (704, 702, 484, 485), (21, 20, 376, 377), (695, 608, 464, 492), (706, 704, 485, 396), (22, 21, 377, 378), (611, 696, 491, 463), (691, 666, 379, 380), (699, 616, 462, 490), (557, 709, 382, 368), (4, 100, 438, 375), (26, 6, 373, 383), (74, 73, 426, 427), (639, 688, 399, 405), (100, 101, 439, 438), (27, 47, 384, 385), (75, 74, 427, 428), (709, 711, 406, 382), (101, 102, 440, 439), (28, 27, 385, 386), (67, 75, 428, 424), (285, 103, 442, 441), (29, 63, 387, 388), (711, 706, 396, 406), (231, 147, 707, 710), (710, 707, 706, 711), (43, 231, 710, 708), (708, 710, 711, 709), (225, 42, 689, 638), (638, 689, 688, 639), (25, 43, 708, 556), (556, 708, 709, 557), (256, 124, 617, 698), (698, 617, 616, 699), (23, 59, 667, 690), (690, 667, 666, 691), (125, 257, 697, 610), (610, 697, 696, 611), (147, 146, 705, 707), (707, 705, 704, 706), (258, 126, 609, 694), (694, 609, 608, 695), (146, 145, 703, 705), (705, 703, 702, 704), (127, 259, 685, 624), (624, 685, 684, 625), (208, 136, 575, 682), (682, 575, 574, 683), (145, 299, 655, 703), (703, 655, 654, 702), (260, 128, 521, 678), (678, 521, 520, 679), (144, 143, 701, 648), (648, 701, 700, 649), (129, 261, 677, 528), (528, 677, 676, 529), (143, 142, 593, 701), (701, 593, 592, 700), (262, 256, 698, 674), (674, 698, 699, 675), (257, 263, 673, 697), (697, 673, 672, 696), (140, 141, 693, 686), (686, 693, 692, 687), (264, 258, 694, 670), (670, 694, 695, 671), (141, 213, 669, 693), (693, 669, 668, 692), (347, 23, 690, 600), (600, 690, 691, 601), (42, 41, 589, 689), (689, 589, 588, 688), (139, 140, 686, 680), (680, 686, 687, 681), (259, 265, 665, 685), (685, 665, 664, 684), (214, 208, 682, 662), (662, 682, 683, 663), (297, 139, 680, 644), (644, 680, 681, 645), (266, 260, 678, 660), (660, 678, 679, 661), (137, 138, 637, 582), (582, 637, 636, 583), (261, 267, 659, 677), (677, 659, 658, 676), (292, 290, 523, 606), (606, 523, 522, 607), (268, 262, 674, 652), (652, 674, 675, 653), (291, 293, 627, 532), (532, 627, 626, 533), (263, 269, 647, 673), (673, 647, 646, 672), (135, 134, 561, 568), (568, 561, 560, 569), (270, 264, 670, 642), (642, 670, 671, 643), (213, 219, 641, 669), (669, 641, 640, 668), (59, 279, 567, 667), (667, 567, 566, 666), (265, 271, 633, 665), (665, 633, 632, 664), (220, 214, 662, 630), (630, 662, 663, 631), (133, 295, 629, 552), (552, 629, 628, 553), (359, 363, 623, 590), (590, 623, 622, 591), (272, 266, 660, 618), (618, 660, 661, 619), (273, 58, 535, 656), (656, 535, 534, 657), (118, 112, 585, 614), (614, 585, 584, 615), (267, 273, 656, 659), (659, 656, 657, 658), (299, 298, 651, 655), (655, 651, 650, 654), (360, 356, 555, 620), (620, 555, 554, 621), (274, 268, 652, 536), (536, 652, 653, 537), (348, 346, 604, 603), (603, 604, 605, 602), (346, 347, 600, 604), (604, 600, 601, 605), (349, 348, 603, 599), (599, 603, 602, 598), (57, 349, 599, 597), (597, 599, 598, 596), (142, 226, 594, 593), (593, 594, 595, 592), (41, 359, 590, 589), (589, 590, 591, 588), (112, 113, 586, 585), (585, 586, 587, 584), (131, 137, 582, 581), (581, 582, 583, 580), (113, 114, 578, 586), (586, 578, 579, 587), (136, 130, 576, 575), (575, 576, 577, 574), (289, 115, 572, 571), (571, 572, 573, 570), (279, 135, 568, 567), (567, 568, 569, 566), (115, 116, 564, 572), (572, 564, 565, 573), (134, 278, 562, 561), (561, 562, 563, 560), (116, 117, 558, 564), (564, 558, 559, 565), (356, 25, 556, 555), (555, 556, 557, 554), (277, 133, 552, 551), (551, 552, 553, 550), (132, 276, 548, 547), (547, 548, 549, 546), (275, 131, 581, 545), (545, 581, 580, 544), (120, 119, 542, 541), (541, 542, 543, 540), (114, 288, 538, 578), (578, 538, 539, 579), (130, 274, 536, 576), (576, 536, 537, 577), (58, 57, 597, 535), (535, 597, 596, 534), (121, 291, 532, 531), (531, 532, 533, 530), (288, 289, 571, 538), (538, 571, 570, 539), (123, 129, 528, 527), (527, 528, 529, 526), (122, 121, 531, 525), (525, 531, 530, 524), (290, 120, 541, 523), (523, 541, 540, 522), (128, 122, 525, 521), (521, 525, 524, 520), (126, 292, 606, 609), (609, 606, 607, 608), (119, 125, 610, 542), (542, 610, 611, 543), (294, 132, 547, 613), (613, 547, 546, 612), (124, 118, 614, 617), (617, 614, 615, 616), (278, 272, 618, 562), (562, 618, 619, 563), (363, 360, 620, 623), (623, 620, 621, 622), (293, 127, 624, 627), (627, 624, 625, 626), (295, 294, 613, 629), (629, 613, 612, 628), (226, 220, 630, 594), (594, 630, 631, 595), (117, 123, 527, 558), (558, 527, 526, 559), (271, 277, 551, 633), (633, 551, 550, 632), (138, 296, 634, 637), (637, 634, 635, 636), (219, 225, 638, 641), (641, 638, 639, 640), (276, 270, 642, 548), (548, 642, 643, 549), (296, 297, 644, 634), (634, 644, 645, 635), (269, 275, 545, 647), (647, 545, 544, 646), (298, 144, 648, 651), (651, 648, 649, 650)])
me_cube.polygons.foreach_set('material_index', [0, 0, 0, 0, 0, 0, 0, 0, 0, 0, 0, 0, 0, 0, 0, 0, 0, 0, 0, 0, 0, 0, 0, 0, 0, 0, 0, 0, 0, 0, 0, 0, 0, 0, 0, 0, 0, 0, 0, 0, 0, 0, 0, 0, 0, 0, 0, 0, 0, 0, 0, 0, 0, 0, 0, 0, 0, 0, 0, 0, 0, 0, 0, 0, 0, 0, 0, 0, 0, 0, 0, 0, 0, 0, 0, 0, 0, 0, 0, 0, 0, 0, 0, 0, 0, 0, 0, 0, 0, 0, 0, 0, 0, 0, 0, 0, 0, 0, 0, 0, 0, 0, 0, 0, 0, 0, 0, 0, 0, 0, 0, 0, 0, 0, 0, 0, 0, 0, 0, 0, 0, 0, 0, 0, 0, 0, 0, 0, 0, 0, 0, 0, 0, 0, 0, 0, 0, 0, 0, 0, 0, 0, 0, 0, 0, 0, 0, 0, 0, 0, 0, 0, 0, 0, 0, 0, 0, 0, 0, 0, 0, 0, 0, 0, 0, 0, 0, 0, 0, 0, 0, 0, 0, 0, 0, 0, 0, 0, 0, 0, 0, 0, 0, 0, 0, 0, 0, 0, 0, 0, 0, 0, 0, 0, 0, 0, 0, 0, 0, 0, 0, 0, 0, 0, 0, 0, 0, 0, 0, 0, 0, 0, 0, 0, 0, 0, 0, 0, 0, 0, 0, 0, 0, 0, 0, 0, 0, 0, 0, 0, 0, 0, 0, 0, 0, 0, 0, 0, 0, 0, 0, 0, 0, 0, 0, 0, 0, 0, 0, 0, 0, 0, 0, 0, 0, 0, 0, 0, 0, 0, 0, 0, 0, 0, 0, 0, 0, 0, 0, 0, 0, 0, 0, 0, 0, 0, 0, 0, 0, 0, 0, 0, 0, 0, 0, 0, 0, 0, 0, 0, 0, 0, 0, 0, 0, 0, 0, 0, 0, 0, 0, 0, 0, 0, 0, 0, 0, 0, 0, 0, 0, 0, 0, 0, 0, 0, 0, 0, 0, 0, 0, 0, 0, 0, 0, 0, 0, 0, 0, 0, 0, 0, 0, 0, 0, 0, 0, 0, 0, 0, 0, 0, 0, 0, 0, 0, 0, 0, 0, 0, 0, 0, 0, 0, 0, 0, 0, 0, 0, 0, 0, 0, 0, 0, 0, 0, 0, 0, 0, 0, 0, 0, 0, 0, 0, 0, 0, 0, 0, 0, 0, 0, 0, 0, 0, 0, 0, 0, 0, 0, 0, 0, 0, 0, 0, 0, 0, 0, 0, 0, 0, 0, 0, 0, 0, 0, 0, 0, 0, 0, 0, 0, 0, 0, 0, 0, 0, 0, 0, 0, 0, 0, 0, 0, 0, 0, 0, 0, 0, 0, 0, 0, 0, 0, 0, 0, 0, 0, 0, 0, 0, 0, 0, 0, 0, 0, 0, 0, 0, 0, 0, 0, 0, 0, 0, 0, 0, 0, 0, 0, 0, 0, 0, 0, 0, 0, 0, 0, 0, 0, 0, 0, 0, 0, 0, 0, 0, 0, 0, 0, 0, 0, 0, 0, 0, 0, 0, 0, 0, 0, 0, 0, 0, 0, 0, 0, 0, 0, 0, 0, 0, 0, 0, 0, 0, 0, 0, 0, 0, 0, 0, 0, 0, 0, 0, 0, 0, 0, 0, 1, 0, 1, 0, 1, 0, 1, 0, 1, 0, 1, 0, 1, 0, 1, 0, 1, 0, 1, 0, 1, 0, 1, 0, 1, 0, 1, 0, 1, 0, 1, 0, 1, 0, 1, 0, 1, 0, 1, 0, 1, 0, 1, 0, 1, 0, 1, 0, 1, 0, 1, 0, 1, 0, 1, 0, 1, 0, 1, 0, 1, 0, 1, 0, 1, 0, 1, 0, 1, 0, 1, 0, 1, 0, 1, 0, 1, 0, 1, 0, 1, 0, 1, 0, 1, 0, 1, 0, 1, 0, 1, 0, 1, 0, 1, 0, 1, 0, 1, 0, 1, 0, 1, 0, 1, 0, 1, 0, 1, 0, 1, 0, 1, 0, 1, 0, 1, 0, 1, 0, 1, 0, 1, 0, 1, 0, 1, 0, 1, 0, 1, 0, 1, 0, 1, 0, 1, 0, 1, 0, 1, 0, 1, 0, 1, 0, 1, 0, 1, 0, 1, 0, 1, 0, 1, 0, 1, 0, 1, 0, 1, 0, 1, 0, 1, 0, 1, 0, 1, 0, 1, 0, 1, 0, 1, 0, 1, 0, 1, 0, 1, 0, 1, 0, 1, 0, 1, 0, 1, 0, 1])
_uv = me_cube.uv_layers.new(name='UVMap')
_uv.uv.foreach_set('vector', [0.0, 0.0, 1.0, 0.0, 1.0, 1.0, 0.0, 1.0, 0.0, 0.6667, 1.0, 0.6667, 1.0, 1.0, 0.0, 1.0, 0.0, 0.6667, 1.0, 0.6667, 1.0, 1.0, 0.0, 1.0, 0.0, 0.0, 1.0, 0.0, 1.0, 1.0, 0.0, 1.0, 0.0, 0.0, 1.0, 0.0, 1.0, 1.0, 0.0, 1.0, 0.0, 0.0, 1.0, 0.0, 1.0, 1.0, 0.0, 1.0, 0.0, 0.0, 1.0, 0.0, 1.0, 1.0, 0.0, 1.0, 0.0, 0.0, 1.0, 0.0, 1.0, 1.0, 0.0, 1.0, 0.0, 0.0, 1.0, 0.0, 1.0, 1.0, 0.0, 1.0, 0.0, 0.0, 1.0, 0.0, 1.0, 1.0, 0.0, 1.0, 0.0, 0.0, 1.0, 0.0, 1.0, 1.0, 0.0, 1.0, 0.0, 0.0, 1.0, 0.0, 1.0, 1.0, 0.0, 1.0, 0.0, 0.0, 1.0, 0.0, 1.0, 1.0, 0.0, 1.0, 0.0, 0.0, 1.0, 0.0, 1.0, 1.0, 0.0, 1.0, 0.0, 0.0, 1.0, 0.0, 1.0, 1.0, 0.0, 1.0, 0.0, 0.6667, 1.0, 0.6667, 1.0, 1.0, 0.0, 1.0, 0.0, 0.0, 1.0, 0.0, 1.0, 1.0, 0.0, 1.0, 0.0, 0.0, 1.0, 0.0, 1.0, 1.0, 0.0, 1.0, 0.0, 0.6667, 1.0, 0.6667, 1.0, 1.0, 0.0, 1.0, 0.0, 0.6667, 1.0, 0.6667, 1.0, 1.0, 0.0, 1.0, 0.0, 0.6667, 1.0, 0.6667, 1.0, 1.0, 0.0, 1.0, 0.0, 0.6667, 1.0, 0.6667, 1.0, 1.0, 0.0, 1.0, 0.0, 0.6667, 1.0, 0.6667, 1.0, 1.0, 0.0, 1.0, 0.0, 0.6667, 1.0, 0.6667, 1.0, 1.0, 0.0, 1.0, 0.0, 0.0, 1.0, 0.0, 1.0, 1.0, 0.0, 1.0, 0.0, 0.0, 1.0, 0.0, 1.0, 1.0, 0.0, 1.0, 0.0, 0.0, 1.0, 0.0, 1.0, 1.0, 0.0, 1.0, 0.0, 0.0, 1.0, 0.0, 1.0, 1.0, 0.0, 1.0, 0.0, 0.0, 1.0, 0.0, 1.0, 1.0, 0.0, 1.0, 0.0, 0.0, 1.0, 0.0, 1.0, 1.0, 0.0, 1.0, 0.0, 0.0, 1.0, 0.0, 1.0, 1.0, 0.0, 1.0, 0.0, 0.0, 1.0, 0.0, 1.0, 1.0, 0.0, 1.0, 0.0, 0.0, 1.0, 0.0, 1.0, 1.0, 0.0, 1.0, 0.0, 0.0, 1.0, 0.0, 1.0, 1.0, 0.0, 1.0, 0.0, 0.6667, 1.0, 0.6667, 1.0, 1.0, 0.0, 1.0, 0.0, 0.6667, 1.0, 0.6667, 1.0, 1.0, 0.0, 1.0, 0.0, 0.6667, 1.0, 0.6667, 1.0, 1.0, 0.0, 1.0, 0.0, 0.6667, 1.0, 0.6667, 1.0, 1.0, 0.0, 1.0, 0.0, 0.0, 1.0, 0.0, 1.0, 1.0, 0.0, 1.0, 0.0, 0.6667, 1.0, 0.6667, 1.0, 1.0, 0.0, 1.0, 0.0, 0.0, 1.0, 0.0, 1.0, 1.0, 0.0, 1.0, 0.0, 0.6667, 1.0, 0.6667, 1.0, 1.0, 0.0, 1.0, 0.0, 0.0, 1.0, 0.0, 1.0, 1.0, 0.0, 1.0, 0.0, 0.0, 1.0, 0.0, 1.0, 1.0, 0.0, 1.0, 0.0, 0.0, 1.0, 0.0, 1.0, 1.0, 0.0, 1.0, 0.0, 0.0, 1.0, 0.0, 1.0, 1.0, 0.0, 1.0, 0.0, 0.0, 1.0, 0.0, 1.0, 1.0, 0.0, 1.0, 0.0, 0.0, 1.0, 0.0, 1.0, 1.0, 0.0, 1.0, 0.0, 0.0, 1.0, 0.0, 1.0, 1.0, 0.0, 1.0, 0.0, 0.0, 1.0, 0.0, 1.0, 1.0, 0.0, 1.0, 0.0, 0.0, 1.0, 0.0, 1.0, 1.0, 0.0, 1.0, 0.0, 0.6667, 1.0, 0.6667, 1.0, 1.0, 0.0, 1.0, 0.0, 0.0, 1.0, 0.0, 1.0, 1.0, 0.0, 1.0, 0.0, 0.0, 1.0, 0.0, 1.0, 1.0, 0.0, 1.0, 0.0, 0.0, 1.0, 0.0, 1.0, 1.0, 0.0, 1.0, 0.0, 0.0, 1.0, 0.0, 1.0, 1.0, 0.0, 1.0, 0.0, 0.0, 1.0, 0.0, 1.0, 1.0, 0.0, 1.0, 0.0, 0.6667, 1.0, 0.6667, 1.0, 1.0, 0.0, 1.0, 0.0, 0.0, 1.0, 0.0, 1.0, 1.0, 0.0, 1.0, 0.0, 0.0, 1.0, 0.0, 1.0, 1.0, 0.0, 1.0, 0.0, 0.0, 1.0, 0.0, 1.0, 1.0, 0.0, 1.0, 0.0, 0.0, 1.0, 0.0, 1.0, 1.0, 0.0, 1.0, 0.0, 0.0, 1.0, 0.0, 1.0, 1.0, 0.0, 1.0, 0.0, 0.0, 1.0, 0.0, 1.0, 1.0, 0.0, 1.0, 0.0, 0.0, 1.0, 0.0, 1.0, 1.0, 0.0, 1.0, 0.0, 0.0, 1.0, 0.0, 1.0, 1.0, 0.0, 1.0, 0.0, 0.0, 1.0, 0.0, 1.0, 1.0, 0.0, 1.0, 0.0, 0.0, 1.0, 0.0, 1.0, 1.0, 0.0, 1.0, 0.0, 0.0, 1.0, 0.0, 1.0, 1.0, 0.0, 1.0, 0.0, 0.0, 1.0, 0.0, 1.0, 1.0, 0.0, 1.0, 0.0, 0.0, 1.0, 0.0, 1.0, 1.0, 0.0, 1.0, 0.0, 0.0, 1.0, 0.0, 1.0, 1.0, 0.0, 1.0, 0.0, 0.0, 1.0, 0.0, 1.0, 1.0, 0.0, 1.0, 0.0, 0.0, 1.0, 0.0, 1.0, 1.0, 0.0, 1.0, 0.0, 0.0, 1.0, 0.0, 1.0, 1.0, 0.0, 1.0, 0.0, 0.0, 1.0, 0.0, 1.0, 1.0, 0.0, 1.0, 0.0, 0.0, 1.0, 0.0, 1.0, 1.0, 0.0, 1.0, 0.0, 0.0, 1.0, 0.0, 1.0, 1.0, 0.0, 1.0, 0.0, 0.0, 1.0, 0.0, 1.0, 1.0, 0.0, 1.0, 0.0, 0.0, 1.0, 0.0, 1.0, 1.0, 0.0, 1.0, 0.0, 0.6667, 1.0, 0.6667, 1.0, 1.0, 0.0, 1.0, 0.0, 0.0, 1.0, 0.0, 1.0, 1.0, 0.0, 1.0, 0.0, 0.0, 1.0, 0.0, 1.0, 1.0, 0.0, 1.0, 0.0, 0.0, 1.0, 0.0, 1.0, 1.0, 0.0, 1.0, 0.0, 0.0, 1.0, 0.0, 1.0, 1.0, 0.0, 1.0, 0.0, 0.0, 1.0, 0.0, 1.0, 1.0, 0.0, 1.0, 0.0, 0.0, 1.0, 0.0, 1.0, 1.0, 0.0, 1.0, 0.0, 0.0, 1.0, 0.0, 1.0, 1.0, 0.0, 1.0, 0.0, 0.6667, 1.0, 0.6667, 1.0, 1.0, 0.0, 1.0, 0.0, 0.0, 1.0, 0.0, 1.0, 1.0, 0.0, 1.0, 0.0, 0.6667, 1.0, 0.6667, 1.0, 1.0, 0.0, 1.0, 0.0, 0.0, 1.0, 0.0, 1.0, 1.0, 0.0, 1.0, 0.0, 0.6667, 1.0, 0.6667, 1.0, 1.0, 0.0, 1.0, 0.0, 0.0, 1.0, 0.0, 1.0, 1.0, 0.0, 1.0, 0.0, 0.6667, 1.0, 0.6667, 1.0, 1.0, 0.0, 1.0, 0.0, 0.0, 1.0, 0.0, 1.0, 1.0, 0.0, 1.0, 0.0, 0.6667, 1.0, 0.6667, 1.0, 1.0, 0.0, 1.0, 0.0, 0.0, 1.0, 0.0, 1.0, 1.0, 0.0, 1.0, 0.0, 0.6667, 1.0, 0.6667, 1.0, 1.0, 0.0, 1.0, 0.0, 0.0, 1.0, 0.0, 1.0, 1.0, 0.0, 1.0, 0.0, 0.6667, 1.0, 0.6667, 1.0, 1.0, 0.0, 1.0, 0.0, 0.0, 1.0, 0.0, 1.0, 1.0, 0.0, 1.0, 0.0, 0.6667, 1.0, 0.6667, 1.0, 1.0, 0.0, 1.0, 0.0, 0.0, 1.0, 0.0, 1.0, 1.0, 0.0, 1.0, 0.0, 0.6667, 1.0, 0.6667, 1.0, 1.0, 0.0, 1.0, 0.0, 0.0, 1.0, 0.0, 1.0, 1.0, 0.0, 1.0, 0.0, 0.6667, 1.0, 0.6667, 1.0, 1.0, 0.0, 1.0, 0.0, 0.0, 1.0, 0.0, 1.0, 1.0, 0.0, 1.0, 0.0, 0.0, 1.0, 0.0, 1.0, 1.0, 0.0, 1.0, 0.0, 0.0, 1.0, 0.0, 1.0, 1.0, 0.0, 1.0, 0.0, 0.0, 1.0, 0.0, 1.0, 1.0, 0.0, 1.0, 0.0, 0.0, 1.0, 0.0, 1.0, 1.0, 0.0, 1.0, 0.0, 0.0, 1.0, 0.0, 1.0, 1.0, 0.0, 1.0, 0.0, 0.0, 1.0, 0.0, 1.0, 1.0, 0.0, 1.0, 0.0, 0.0, 1.0, 0.0, 1.0, 1.0, 0.0, 1.0, 0.0, 0.0, 1.0, 0.0, 1.0, 1.0, 0.0, 1.0, 0.0, 0.0, 1.0, 0.0, 1.0, 1.0, 0.0, 1.0, 0.0, 0.0, 1.0, 0.0, 1.0, 1.0, 0.0, 1.0, 0.0, 0.0, 1.0, 0.0, 1.0, 1.0, 0.0, 1.0, 0.0, 0.0, 1.0, 0.0, 1.0, 1.0, 0.0, 1.0, 0.0, 0.0, 1.0, 0.0, 1.0, 1.0, 0.0, 1.0, 0.0, 0.0, 1.0, 0.0, 1.0, 1.0, 0.0, 1.0, 0.0, 0.0, 1.0, 0.0, 1.0, 1.0, 0.0, 1.0, 0.0, 0.0, 1.0, 0.0, 1.0, 1.0, 0.0, 1.0, 0.0, 0.0, 1.0, 0.0, 1.0, 1.0, 0.0, 1.0, 0.0, 0.0, 1.0, 0.0, 1.0, 1.0, 0.0, 1.0, 0.0, 0.0, 1.0, 0.0, 1.0, 1.0, 0.0, 1.0, 0.0, 0.0, 1.0, 0.0, 1.0, 1.0, 0.0, 1.0, 0.0, 0.0, 1.0, 0.0, 1.0, 1.0, 0.0, 1.0, 0.0, 0.0, 1.0, 0.0, 1.0, 1.0, 0.0, 1.0, 0.0, 0.0, 1.0, 0.0, 1.0, 1.0, 0.0, 1.0, 0.0, 0.0, 1.0, 0.0, 1.0, 1.0, 0.0, 1.0, 0.0, 0.0, 1.0, 0.0, 1.0, 1.0, 0.0, 1.0, 0.0, 0.0, 1.0, 0.0, 1.0, 1.0, 0.0, 1.0, 0.0, 0.0, 1.0, 0.0, 1.0, 1.0, 0.0, 1.0, 0.0, 0.0, 1.0, 0.0, 1.0, 1.0, 0.0, 1.0, 0.0, 0.0, 1.0, 0.0, 1.0, 1.0, 0.0, 1.0, 0.0, 0.0, 1.0, 0.0, 1.0, 1.0, 0.0, 1.0, 0.0, 0.0, 1.0, 0.0, 1.0, 1.0, 0.0, 1.0, 0.0, 0.0, 1.0, 0.0, 1.0, 1.0, 0.0, 1.0, 0.0, 0.0, 1.0, 0.0, 1.0, 1.0, 0.0, 1.0, 0.0, 0.0, 1.0, 0.0, 1.0, 1.0, 0.0, 1.0, 0.0, 0.0, 1.0, 0.0, 1.0, 1.0, 0.0, 1.0, 0.0, 0.0, 1.0, 0.0, 1.0, 1.0, 0.0, 1.0, 0.0, 0.0, 1.0, 0.0, 1.0, 1.0, 0.0, 1.0, 0.0, 0.0, 1.0, 0.0, 1.0, 1.0, 0.0, 1.0, 0.0, 0.0, 1.0, 0.0, 1.0, 1.0, 0.0, 1.0, 0.0, 0.0, 1.0, 0.0, 1.0, 1.0, 0.0, 1.0, 0.0, 0.0, 1.0, 0.0, 1.0, 1.0, 0.0, 1.0, 0.0, 0.0, 1.0, 0.0, 1.0, 1.0, 0.0, 1.0, 0.0, 0.0, 1.0, 0.0, 1.0, 1.0, 0.0, 1.0, 0.0, 0.0, 1.0, 0.0, 1.0, 1.0, 0.0, 1.0, 0.0, 0.6667, 1.0, 0.6667, 1.0, 1.0, 0.0, 1.0, 0.0, 0.0, 1.0, 0.0, 1.0, 1.0, 0.0, 1.0, 0.0, 0.0, 1.0, 0.0, 1.0, 1.0, 0.0, 1.0, 0.0, 0.0, 1.0, 0.0, 1.0, 1.0, 0.0, 1.0, 0.0, 0.0, 1.0, 0.0, 1.0, 1.0, 0.0, 1.0, 0.0, 0.0, 1.0, 0.0, 1.0, 1.0, 0.0, 1.0, 0.0, 0.0, 1.0, 0.0, 1.0, 1.0, 0.0, 1.0, 0.0, 0.0, 1.0, 0.0, 1.0, 1.0, 0.0, 1.0, 0.0, 0.0, 1.0, 0.0, 1.0, 1.0, 0.0, 1.0, 0.0, 0.0, 1.0, 0.0, 1.0, 1.0, 0.0, 1.0, 0.0, 0.0, 1.0, 0.0, 1.0, 1.0, 0.0, 1.0, 0.0, 0.0, 1.0, 0.0, 1.0, 1.0, 0.0, 1.0, 0.0, 0.0, 1.0, 0.0, 1.0, 1.0, 0.0, 1.0, 0.0, 0.0, 1.0, 0.0, 1.0, 1.0, 0.0, 1.0, 0.0, 0.0, 1.0, 0.0, 1.0, 1.0, 0.0, 1.0, 0.0, 0.0, 1.0, 0.0, 1.0, 1.0, 0.0, 1.0, 0.0, 0.0, 1.0, 0.0, 1.0, 1.0, 0.0, 1.0, 0.0, 0.0, 1.0, 0.0, 1.0, 1.0, 0.0, 1.0, 0.0, 0.0, 1.0, 0.0, 1.0, 1.0, 0.0, 1.0, 0.0, 0.0, 1.0, 0.0, 1.0, 1.0, 0.0, 1.0, 0.0, 0.0, 1.0, 0.0, 1.0, 1.0, 0.0, 1.0, 0.0, 0.0, 1.0, 0.0, 1.0, 1.0, 0.0, 1.0, 0.0, 0.0, 1.0, 0.0, 1.0, 1.0, 0.0, 1.0, 0.0, 0.0, 1.0, 0.0, 1.0, 1.0, 0.0, 1.0, 0.0, 0.0, 1.0, 0.0, 1.0, 1.0, 0.0, 1.0, 0.0, 0.0, 1.0, 0.0, 1.0, 1.0, 0.0, 1.0, 0.0, 0.0, 1.0, 0.0, 1.0, 1.0, 0.0, 1.0, 0.0, 0.0, 1.0, 0.0, 1.0, 1.0, 0.0, 1.0, 0.0, 0.0, 1.0, 0.0, 1.0, 1.0, 0.0, 1.0, 0.0, 0.0, 1.0, 0.0, 1.0, 1.0, 0.0, 1.0, 0.0, 0.0, 1.0, 0.0, 1.0, 1.0, 0.0, 1.0, 0.0, 0.0, 1.0, 0.0, 1.0, 1.0, 0.0, 1.0, 0.0, 0.0, 1.0, 0.0, 1.0, 1.0, 0.0, 1.0, 0.0, 0.0, 1.0, 0.0, 1.0, 1.0, 0.0, 1.0, 0.0, 0.0, 1.0, 0.0, 1.0, 1.0, 0.0, 1.0, 0.0, 0.0, 1.0, 0.0, 1.0, 1.0, 0.0, 1.0, 0.0, 0.0, 1.0, 0.0, 1.0, 1.0, 0.0, 1.0, 0.0, 0.0, 1.0, 0.0, 1.0, 1.0, 0.0, 1.0, 0.0, 0.0, 1.0, 0.0, 1.0, 1.0, 0.0, 1.0, 0.0, 0.0, 1.0, 0.0, 1.0, 1.0, 0.0, 1.0, 0.0, 0.0, 1.0, 0.0, 1.0, 1.0, 0.0, 1.0, 0.0, 0.0, 1.0, 0.0, 1.0, 1.0, 0.0, 1.0, 0.0, 0.0, 1.0, 0.0, 1.0, 1.0, 0.0, 1.0, 0.0, 0.0, 1.0, 0.0, 1.0, 1.0, 0.0, 1.0, 0.0, 0.0, 1.0, 0.0, 1.0, 1.0, 0.0, 1.0, 0.0, 0.0, 1.0, 0.0, 1.0, 1.0, 0.0, 1.0, 0.0, 0.0, 1.0, 0.0, 1.0, 1.0, 0.0, 1.0, 0.0, 0.0, 1.0, 0.0, 1.0, 1.0, 0.0, 1.0, 0.0, 0.0, 1.0, 0.0, 1.0, 1.0, 0.0, 1.0, 0.0, 0.0, 1.0, 0.0, 1.0, 1.0, 0.0, 1.0, 0.0, 0.0, 1.0, 0.0, 1.0, 1.0, 0.0, 1.0, 0.0, 0.0, 1.0, 0.0, 1.0, 1.0, 0.0, 1.0, 0.0, 0.0, 1.0, 0.0, 1.0, 1.0, 0.0, 1.0, 0.0, 0.0, 1.0, 0.0, 1.0, 1.0, 0.0, 1.0, 0.0, 0.0, 1.0, 0.0, 1.0, 1.0, 0.0, 1.0, 0.0, 0.0, 1.0, 0.0, 1.0, 1.0, 0.0, 1.0, 0.0, 0.0, 1.0, 0.0, 1.0, 1.0, 0.0, 1.0, 0.0, 0.0, 1.0, 0.0, 1.0, 1.0, 0.0, 1.0, 0.0, 0.0, 1.0, 0.0, 1.0, 1.0, 0.0, 1.0, 0.0, 0.0, 1.0, 0.0, 1.0, 1.0, 0.0, 1.0, 0.0, 0.0, 1.0, 0.0, 1.0, 1.0, 0.0, 1.0, 0.0, 0.0, 1.0, 0.0, 1.0, 1.0, 0.0, 1.0, 0.0, 0.0, 1.0, 0.0, 1.0, 1.0, 0.0, 1.0, 0.0, 0.0, 1.0, 0.0, 1.0, 1.0, 0.0, 1.0, 0.0, 0.0, 1.0, 0.0, 1.0, 1.0, 0.0, 1.0, 0.0, 0.0, 1.0, 0.0, 1.0, 1.0, 0.0, 1.0, 0.0, 0.0, 1.0, 0.0, 1.0, 1.0, 0.0, 1.0, 0.0, 0.0, 1.0, 0.0, 1.0, 1.0, 0.0, 1.0, 0.0, 0.0, 1.0, 0.0, 1.0, 1.0, 0.0, 1.0, 0.0, 0.0, 1.0, 0.0, 1.0, 1.0, 0.0, 1.0, 0.0, 0.0, 1.0, 0.0, 1.0, 1.0, 0.0, 1.0, 0.0, 0.0, 1.0, 0.0, 1.0, 1.0, 0.0, 1.0, 0.0, 0.6667, 1.0, 0.6667, 1.0, 1.0, 0.0, 1.0, 0.0, 0.0, 1.0, 0.0, 1.0, 1.0, 0.0, 1.0, 0.0, 0.6667, 1.0, 0.6667, 1.0, 1.0, 0.0, 1.0, 0.0, 0.0, 1.0, 0.0, 1.0, 1.0, 0.0, 1.0, 0.0, 0.6667, 1.0, 0.6667, 1.0, 1.0, 0.0, 1.0, 0.0, 0.0, 1.0, 0.0, 1.0, 1.0, 0.0, 1.0, 0.0, 0.6667, 1.0, 0.6667, 1.0, 1.0, 0.0, 1.0, 0.0, 0.0, 1.0, 0.0, 1.0, 1.0, 0.0, 1.0, 0.0, 0.0, 1.0, 0.0, 1.0, 1.0, 0.0, 1.0, 0.0, 0.0, 1.0, 0.0, 1.0, 1.0, 0.0, 1.0, 0.0, 0.6667, 1.0, 0.6667, 1.0, 1.0, 0.0, 1.0, 0.0, 0.0, 1.0, 0.0, 1.0, 1.0, 0.0, 1.0, 0.0, 0.6667, 1.0, 0.6667, 1.0, 1.0, 0.0, 1.0, 0.0, 0.0, 1.0, 0.0, 1.0, 1.0, 0.0, 1.0, 0.0, 0.6667, 1.0, 0.6667, 1.0, 1.0, 0.0, 1.0, 0.0, 0.6667, 1.0, 0.6667, 1.0, 1.0, 0.0, 1.0, 0.0, 0.6667, 1.0, 0.6667, 1.0, 1.0, 0.0, 1.0, 0.0, 0.0, 1.0, 0.0, 1.0, 1.0, 0.0, 1.0, 0.0, 0.6667, 1.0, 0.6667, 1.0, 1.0, 0.0, 1.0, 0.0, 0.0, 1.0, 0.0, 1.0, 1.0, 0.0, 1.0, 0.0, 0.0, 1.0, 0.0, 1.0, 1.0, 0.0, 1.0, 0.0, 0.0, 1.0, 0.0, 1.0, 1.0, 0.0, 1.0, 0.0, 0.0, 1.0, 0.0, 1.0, 1.0, 0.0, 1.0, 0.0, 0.0, 1.0, 0.0, 1.0, 1.0, 0.0, 1.0, 0.0, 0.6667, 1.0, 0.6667, 1.0, 1.0, 0.0, 1.0, 0.0, 0.6667, 1.0, 0.6667, 1.0, 1.0, 0.0, 1.0, 0.0, 0.0, 1.0, 0.0, 1.0, 1.0, 0.0, 1.0, 0.0, 0.0, 1.0, 0.0, 1.0, 1.0, 0.0, 1.0, 0.0, 0.0, 1.0, 0.0, 1.0, 1.0, 0.0, 1.0, 0.0, 0.0, 1.0, 0.0, 1.0, 1.0, 0.0, 1.0, 0.0, 0.0, 1.0, 0.0, 1.0, 1.0, 0.0, 1.0, 0.0, 0.0, 1.0, 0.0, 1.0, 1.0, 0.0, 1.0, 0.0, 0.0, 1.0, 0.0, 1.0, 1.0, 0.0, 1.0, 0.0, 0.0, 1.0, 0.0, 1.0, 1.0, 0.0, 1.0, 0.0, 0.0, 1.0, 0.0, 1.0, 1.0, 0.0, 1.0, 0.0, 0.0, 1.0, 0.0, 1.0, 1.0, 0.0, 1.0, 0.0, 0.0, 1.0, 0.0, 1.0, 1.0, 0.0, 1.0, 0.0, 0.0, 1.0, 0.0, 1.0, 1.0, 0.0, 1.0, 0.0, 0.0, 1.0, 0.0, 1.0, 1.0, 0.0, 1.0, 0.0, 0.0, 1.0, 0.0, 1.0, 1.0, 0.0, 1.0, 0.0, 0.0, 1.0, 0.0, 1.0, 1.0, 0.0, 1.0, 0.0, 0.0, 1.0, 0.0, 1.0, 1.0, 0.0, 1.0, 0.0, 0.0, 1.0, 0.0, 1.0, 1.0, 0.0, 1.0, 0.0, 0.0, 1.0, 0.0, 1.0, 1.0, 0.0, 1.0, 0.0, 0.0, 1.0, 0.0, 1.0, 1.0, 0.0, 1.0, 0.0, 0.6667, 1.0, 0.6667, 1.0, 1.0, 0.0, 1.0, 0.0, 0.6667, 1.0, 0.6667, 1.0, 1.0, 0.0, 1.0, 0.0, 0.0, 1.0, 0.0, 1.0, 1.0, 0.0, 1.0, 0.0, 0.0, 1.0, 0.0, 1.0, 1.0, 0.0, 1.0, 0.0, 0.0, 1.0, 0.0, 1.0, 1.0, 0.0, 1.0, 0.0, 0.0, 1.0, 0.0, 1.0, 1.0, 0.0, 1.0, 0.0, 0.0, 1.0, 0.0, 1.0, 1.0, 0.0, 1.0, 0.0, 0.0, 1.0, 0.0, 1.0, 1.0, 0.0, 1.0, 0.0, 0.0, 1.0, 0.0, 1.0, 1.0, 0.0, 1.0, 0.0, 0.0, 1.0, 0.0, 1.0, 1.0, 0.0, 1.0, 0.0, 0.0, 1.0, 0.0, 1.0, 1.0, 0.0, 1.0, 0.0, 0.0, 1.0, 0.0, 1.0, 1.0, 0.0, 1.0, 0.0, 0.6667, 1.0, 0.6667, 1.0, 1.0, 0.0, 1.0, 0.0, 0.0, 1.0, 0.0, 1.0, 1.0, 0.0, 1.0, 0.0, 0.0, 1.0, 0.0, 1.0, 1.0, 0.0, 1.0, 0.0, 0.0, 1.0, 0.0, 1.0, 1.0, 0.0, 1.0, 0.0, 0.0, 1.0, 0.0, 1.0, 1.0, 0.0, 1.0, 0.0, 0.0, 1.0, 0.0, 1.0, 1.0, 0.0, 1.0, 0.0, 0.0, 1.0, 0.0, 1.0, 1.0, 0.0, 1.0, 0.0, 0.0, 1.0, 0.0, 1.0, 1.0, 0.0, 1.0, 0.0, 0.0, 1.0, 0.0, 1.0, 1.0, 0.0, 1.0, 0.0, 0.0, 1.0, 0.0, 1.0, 1.0, 0.0, 1.0, 0.0, 0.0, 1.0, 0.0, 1.0, 1.0, 0.0, 1.0, 0.0, 0.0, 1.0, 0.0, 1.0, 1.0, 0.0, 1.0, 0.0, 0.0, 1.0, 0.0, 1.0, 1.0, 0.0, 1.0, 0.0, 0.6667, 1.0, 0.6667, 1.0, 1.0, 0.0, 1.0, 0.0, 0.0, 1.0, 0.0, 1.0, 1.0, 0.0, 1.0, 0.0, 0.0, 1.0, 0.0, 1.0, 1.0, 0.0, 1.0, 0.0, 0.0, 1.0, 0.0, 1.0, 1.0, 0.0, 1.0, 0.0, 0.0, 1.0, 0.0, 1.0, 1.0, 0.0, 1.0, 0.0, 0.0, 1.0, 0.0, 1.0, 1.0, 0.0, 1.0, 0.0, 0.0, 1.0, 0.0, 1.0, 1.0, 0.0, 1.0, 0.0, 0.0, 1.0, 0.0, 1.0, 1.0, 0.0, 1.0, 0.0, 0.0, 1.0, 0.0, 1.0, 1.0, 0.0, 1.0, 0.0, 0.0, 1.0, 0.0, 1.0, 1.0, 0.0, 1.0, 0.0, 0.0, 1.0, 0.0, 1.0, 1.0, 0.0, 1.0, 0.0, 0.0, 1.0, 0.0, 1.0, 1.0, 0.0, 1.0, 0.0, 0.0, 1.0, 0.0, 1.0, 1.0, 0.0, 1.0, 0.0, 0.0, 1.0, 0.0, 1.0, 1.0, 0.0, 1.0, 0.0, 0.0, 1.0, 0.0, 1.0, 1.0, 0.0, 1.0, 0.0, 0.0, 1.0, 0.0, 1.0, 1.0, 0.0, 1.0, 0.0, 0.0, 1.0, 0.0, 1.0, 1.0, 0.0, 1.0, 0.0, 0.0, 1.0, 0.0, 1.0, 1.0, 0.0, 1.0, 0.0, 0.0, 1.0, 0.0, 1.0, 1.0, 0.0, 1.0, 0.0, 0.0, 1.0, 0.0, 1.0, 1.0, 0.0, 1.0, 0.0, 0.0, 1.0, 0.0, 1.0, 1.0, 0.0, 1.0, 0.0, 0.0, 1.0, 0.0, 1.0, 1.0, 0.0, 1.0, 0.0, 0.0, 1.0, 0.0, 1.0, 1.0, 0.0, 1.0, 0.0, 0.0, 1.0, 0.0, 1.0, 1.0, 0.0, 1.0, 0.0, 0.0, 1.0, 0.0, 1.0, 1.0, 0.0, 1.0, 0.0, 0.0, 1.0, 0.0, 1.0, 1.0, 0.0, 1.0, 0.0, 0.0, 1.0, 0.0, 1.0, 1.0, 0.0, 1.0, 0.0, 0.0, 1.0, 0.0, 1.0, 1.0, 0.0, 1.0, 0.0, 0.0, 1.0, 0.0, 1.0, 1.0, 0.0, 1.0, 0.0, 0.0, 1.0, 0.0, 1.0, 1.0, 0.0, 1.0, 0.0, 0.0, 1.0, 0.0, 1.0, 1.0, 0.0, 1.0, 0.0, 0.0, 1.0, 0.0, 1.0, 1.0, 0.0, 1.0, 0.0, 0.0, 1.0, 0.0, 1.0, 1.0, 0.0, 1.0, 0.0, 0.0, 1.0, 0.0, 1.0, 1.0, 0.0, 1.0, 0.0, 0.0, 1.0, 0.0, 1.0, 1.0, 0.0, 1.0, 0.0, 0.0, 1.0, 0.0, 1.0, 1.0, 0.0, 1.0, 0.0, 0.0, 1.0, 0.0, 1.0, 1.0, 0.0, 1.0, 0.0, 0.0, 1.0, 0.0, 1.0, 1.0, 0.0, 1.0, 0.0, 0.0, 1.0, 0.0, 1.0, 1.0, 0.0, 1.0, 0.0, 0.0, 1.0, 0.0, 1.0, 1.0, 0.0, 1.0, 0.0, 0.0, 1.0, 0.0, 1.0, 1.0, 0.0, 1.0, 0.0, 0.0, 1.0, 0.0, 1.0, 1.0, 0.0, 1.0, 0.0, 0.0, 1.0, 0.0, 1.0, 1.0, 0.0, 1.0, 0.0, 0.0, 1.0, 0.0, 1.0, 1.0, 0.0, 1.0, 0.0, 0.0, 1.0, 0.0, 1.0, 1.0, 0.0, 1.0, 0.0, 0.0, 1.0, 0.0, 1.0, 1.0, 0.0, 1.0, 0.0, 0.0, 1.0, 0.0, 1.0, 1.0, 0.0, 1.0, 0.0, 0.0, 1.0, 0.0, 1.0, 1.0, 0.0, 1.0, 0.0, 0.0, 1.0, 0.0, 1.0, 1.0, 0.0, 1.0, 0.0, 0.0, 1.0, 0.0, 1.0, 1.0, 0.0, 1.0, 0.0, 0.0, 1.0, 0.0, 1.0, 1.0, 0.0, 1.0, 0.0, 0.0, 1.0, 0.0, 1.0, 1.0, 0.0, 1.0, 0.0, 0.0, 1.0, 0.0, 1.0, 1.0, 0.0, 1.0, 0.0, 0.0, 1.0, 0.0, 1.0, 1.0, 0.0, 1.0, 0.0, 0.0, 1.0, 0.0, 1.0, 1.0, 0.0, 1.0, 0.0, 0.0, 1.0, 0.0, 1.0, 1.0, 0.0, 1.0, 0.0, 0.0, 1.0, 0.0, 1.0, 1.0, 0.0, 1.0, 0.0, 0.0, 1.0, 0.0, 1.0, 1.0, 0.0, 1.0, 0.0, 0.0, 1.0, 0.0, 1.0, 1.0, 0.0, 1.0, 0.0, 0.0, 1.0, 0.0, 1.0, 1.0, 0.0, 1.0, 0.0, 0.0, 1.0, 0.0, 1.0, 1.0, 0.0, 1.0, 0.0, 0.0, 1.0, 0.0, 1.0, 1.0, 0.0, 1.0, 0.0, 0.0, 1.0, 0.0, 1.0, 1.0, 0.0, 1.0, 0.0, 0.0, 1.0, 0.0, 1.0, 1.0, 0.0, 1.0, 0.0, 0.0, 1.0, 0.0, 1.0, 1.0, 0.0, 1.0, 0.0, 0.0, 1.0, 0.0, 1.0, 1.0, 0.0, 1.0, 0.0, 0.0, 1.0, 0.0, 1.0, 1.0, 0.0, 1.0, 0.0, 0.6667, 1.0, 0.6667, 1.0, 1.0, 0.0, 1.0, 0.0, 0.0, 1.0, 0.0, 1.0, 1.0, 0.0, 1.0, 0.0, 0.0, 1.0, 0.0, 1.0, 1.0, 0.0, 1.0, 0.0, 0.0, 1.0, 0.0, 1.0, 1.0, 0.0, 1.0, 0.0, 0.0, 1.0, 0.0, 1.0, 1.0, 0.0, 1.0, 0.0, 0.0, 1.0, 0.0, 1.0, 1.0, 0.0, 1.0, 0.0, 0.0, 1.0, 0.0, 1.0, 1.0, 0.0, 1.0, 0.0, 0.0, 1.0, 0.0, 1.0, 1.0, 0.0, 1.0, 0.0, 0.0, 1.0, 0.0, 1.0, 1.0, 0.0, 1.0, 0.0, 0.0, 1.0, 0.0, 1.0, 1.0, 0.0, 1.0, 0.0, 0.0, 1.0, 0.0, 1.0, 1.0, 0.0, 1.0, 0.0, 0.0, 1.0, 0.0, 1.0, 1.0, 0.0, 1.0, 0.0, 0.0, 1.0, 0.0, 1.0, 1.0, 0.0, 1.0, 0.0, 0.0, 1.0, 0.0, 1.0, 1.0, 0.0, 1.0, 0.0, 0.0, 1.0, 0.0, 1.0, 1.0, 0.0, 1.0, 0.0, 0.0, 1.0, 0.0, 1.0, 1.0, 0.0, 1.0, 0.0, 0.0, 1.0, 0.0, 1.0, 1.0, 0.0, 1.0, 0.0, 0.0, 1.0, 0.0, 1.0, 1.0, 0.0, 1.0, 0.0, 0.0, 1.0, 0.0, 1.0, 1.0, 0.0, 1.0, 0.0, 0.0, 1.0, 0.0, 1.0, 1.0, 0.0, 1.0, 0.0, 0.0, 1.0, 0.0, 1.0, 1.0, 0.0, 1.0, 0.0, 0.0, 1.0, 0.0, 1.0, 1.0, 0.0, 1.0, 0.0, 0.0, 1.0, 0.0, 1.0, 1.0, 0.0, 1.0, 0.0, 0.0, 1.0, 0.0, 1.0, 1.0, 0.0, 1.0, 0.0, 0.0, 1.0, 0.0, 1.0, 1.0, 0.0, 1.0, 0.0, 0.0, 1.0, 0.0, 1.0, 1.0, 0.0, 1.0, 0.0, 0.0, 1.0, 0.0, 1.0, 1.0, 0.0, 1.0, 0.0, 0.0, 1.0, 0.0, 1.0, 1.0, 0.0, 1.0, 0.0, 0.0, 1.0, 0.0, 1.0, 1.0, 0.0, 1.0, 0.0, 0.0, 1.0, 0.0, 1.0, 1.0, 0.0, 1.0, 0.0, 0.0, 1.0, 0.0, 1.0, 1.0, 0.0, 1.0, 0.0, 0.0, 1.0, 0.0, 1.0, 1.0, 0.0, 1.0, 0.0, 0.0, 1.0, 0.0, 1.0, 1.0, 0.0, 1.0, 0.0, 0.0, 1.0, 0.0, 1.0, 1.0, 0.0, 1.0, 0.0, 0.0, 1.0, 0.0, 1.0, 1.0, 0.0, 1.0, 0.0, 0.0, 1.0, 0.0, 1.0, 1.0, 0.0, 1.0, 0.0, 0.0, 1.0, 0.0, 1.0, 1.0, 0.0, 1.0, 0.0, 0.0, 1.0, 0.0, 1.0, 1.0, 0.0, 1.0, 0.0, 0.0, 1.0, 0.0, 1.0, 1.0, 0.0, 1.0, 0.0, 0.0, 1.0, 0.0, 1.0, 1.0, 0.0, 1.0, 0.0, 0.0, 1.0, 0.0, 1.0, 1.0, 0.0, 1.0, 0.0, 0.0, 1.0, 0.0, 1.0, 1.0, 0.0, 1.0, 0.0, 0.0, 1.0, 0.0, 1.0, 1.0, 0.0, 1.0, 0.0, 0.0, 1.0, 0.0, 1.0, 1.0, 0.0, 1.0, 0.0, 0.0, 1.0, 0.0, 1.0, 1.0, 0.0, 1.0, 0.0, 0.0, 1.0, 0.0, 1.0, 1.0, 0.0, 1.0, 0.0, 0.0, 1.0, 0.0, 1.0, 1.0, 0.0, 1.0, 0.0, 0.0, 1.0, 0.0, 1.0, 1.0, 0.0, 1.0, 0.0, 0.0, 1.0, 0.0, 1.0, 1.0, 0.0, 1.0, 0.0, 0.0, 1.0, 0.0, 1.0, 1.0, 0.0, 1.0, 0.0, 0.0, 1.0, 0.0, 1.0, 1.0, 0.0, 1.0, 0.0, 0.0, 1.0, 0.0, 1.0, 1.0, 0.0, 1.0, 0.0, 0.0, 1.0, 0.0, 1.0, 1.0, 0.0, 1.0, 0.0, 0.0, 1.0, 0.0, 1.0, 1.0, 0.0, 1.0, 0.0, 0.0, 1.0, 0.0, 1.0, 1.0, 0.0, 1.0, 0.0, 0.0, 1.0, 0.0, 1.0, 1.0, 0.0, 1.0, 0.0, 0.0, 1.0, 0.0, 1.0, 1.0, 0.0, 1.0, 0.0, 0.0, 1.0, 0.0, 1.0, 1.0, 0.0, 1.0, 0.0, 0.0, 1.0, 0.0, 1.0, 1.0, 0.0, 1.0, 0.0, 0.0, 1.0, 0.0, 1.0, 1.0, 0.0, 1.0, 0.0, 0.0, 1.0, 0.0, 1.0, 1.0, 0.0, 1.0, 0.0, 0.0, 1.0, 0.0, 1.0, 1.0, 0.0, 1.0, 0.0, 0.0, 1.0, 0.0, 1.0, 1.0, 0.0, 1.0, 0.0, 0.0, 1.0, 0.0, 1.0, 1.0, 0.0, 1.0, 0.0, 0.0, 1.0, 0.0, 1.0, 1.0, 0.0, 1.0, 0.0, 0.0, 1.0, 0.0, 1.0, 1.0, 0.0, 1.0, 0.0, 0.0, 1.0, 0.0, 1.0, 1.0, 0.0, 1.0, 0.0, 0.0, 1.0, 0.0, 1.0, 1.0, 0.0, 1.0, 0.0, 0.0, 1.0, 0.0, 1.0, 1.0, 0.0, 1.0, 0.0, 0.0, 1.0, 0.0, 1.0, 1.0, 0.0, 1.0, 0.0, 0.0, 1.0, 0.0, 1.0, 1.0, 0.0, 1.0, 0.0, 0.0, 1.0, 0.0, 1.0, 1.0, 0.0, 1.0, 0.0, 0.0, 1.0, 0.0, 1.0, 1.0, 0.0, 1.0, 0.0, 0.0, 1.0, 0.0, 1.0, 1.0, 0.0, 1.0, 0.0, 0.0, 1.0, 0.0, 1.0, 1.0, 0.0, 1.0, 0.0, 0.0, 1.0, 0.0, 1.0, 1.0, 0.0, 1.0, 0.0, 0.0, 1.0, 0.0, 1.0, 1.0, 0.0, 1.0, 0.0, 0.0, 1.0, 0.0, 1.0, 1.0, 0.0, 1.0, 0.0, 0.0, 1.0, 0.0, 1.0, 1.0, 0.0, 1.0, 0.0, 0.0, 1.0, 0.0, 1.0, 1.0, 0.0, 1.0, 0.0, 0.0, 1.0, 0.0, 1.0, 1.0, 0.0, 1.0, 0.0, 0.0, 1.0, 0.0, 1.0, 1.0, 0.0, 1.0, 0.0, 0.6667, 1.0, 0.6667, 1.0, 1.0, 0.0, 1.0, 0.0, 0.6667, 1.0, 0.6667, 1.0, 1.0, 0.0, 1.0, 0.0, 0.6667, 1.0, 0.6667, 1.0, 1.0, 0.0, 1.0, 0.0, 0.0, 1.0, 0.0, 1.0, 1.0, 0.0, 1.0, 0.0, 0.6667, 1.0, 0.6667, 1.0, 1.0, 0.0, 1.0, 0.0, 0.6667, 1.0, 0.6667, 1.0, 1.0, 0.0, 1.0, 0.0, 0.0, 1.0, 0.0, 1.0, 1.0, 0.0, 1.0, 0.0, 0.6667, 1.0, 0.6667, 1.0, 1.0, 0.0, 1.0, 0.0, 0.6667, 1.0, 0.6667, 1.0, 1.0, 0.0, 1.0, 0.0, 0.6667, 1.0, 0.6667, 1.0, 1.0, 0.0, 1.0, 0.0, 0.6667, 1.0, 0.6667, 1.0, 1.0, 0.0, 1.0, 0.0, 0.6667, 1.0, 0.6667, 1.0, 1.0, 0.0, 1.0, 0.0, 0.6667, 1.0, 0.6667, 1.0, 1.0, 0.0, 1.0, 0.0, 0.6667, 1.0, 0.6667, 1.0, 1.0, 0.0, 1.0, 0.0, 0.6667, 1.0, 0.6667, 1.0, 1.0, 0.0, 1.0, 0.0, 0.6667, 1.0, 0.6667, 1.0, 1.0, 0.0, 1.0, 0.0, 0.6667, 1.0, 0.6667, 1.0, 1.0, 0.0, 1.0, 0.0, 0.6667, 1.0, 0.6667, 1.0, 1.0, 0.0, 1.0, 0.0, 0.6667, 1.0, 0.6667, 1.0, 1.0, 0.0, 1.0, 0.0, 0.6667, 1.0, 0.6667, 1.0, 1.0, 0.0, 1.0, 0.0, 0.6667, 1.0, 0.6667, 1.0, 1.0, 0.0, 1.0, 0.0, 0.6667, 1.0, 0.6667, 1.0, 1.0, 0.0, 1.0, 0.0, 0.6667, 1.0, 0.6667, 1.0, 1.0, 0.0, 1.0, 0.0, 0.0, 1.0, 0.0, 1.0, 1.0, 0.0, 1.0, 0.0, 0.6667, 1.0, 0.6667, 1.0, 1.0, 0.0, 1.0, 0.0, 0.6667, 1.0, 0.6667, 1.0, 1.0, 0.0, 1.0, 0.0, 0.6667, 1.0, 0.6667, 1.0, 1.0, 0.0, 1.0, 0.0, 0.6667, 1.0, 0.6667, 1.0, 1.0, 0.0, 1.0, 0.0, 0.6667, 1.0, 0.6667, 1.0, 1.0, 0.0, 1.0, 0.0, 0.6667, 1.0, 0.6667, 1.0, 1.0, 0.0, 1.0, 0.0, 0.6667, 1.0, 0.6667, 1.0, 1.0, 0.0, 1.0, 0.0, 0.6667, 1.0, 0.6667, 1.0, 1.0, 0.0, 1.0, 0.0, 0.6667, 1.0, 0.6667, 1.0, 1.0, 0.0, 1.0, 0.0, 0.6667, 1.0, 0.6667, 1.0, 1.0, 0.0, 1.0, 0.0, 0.6667, 1.0, 0.6667, 1.0, 1.0, 0.0, 1.0, 0.0, 0.0, 1.0, 0.0, 1.0, 1.0, 0.0, 1.0, 0.0, 0.6667, 1.0, 0.6667, 1.0, 1.0, 0.0, 1.0, 0.0, 0.6667, 1.0, 0.6667, 1.0, 1.0, 0.0, 1.0, 0.0, 0.0, 1.0, 0.0, 1.0, 1.0, 0.0, 1.0, 0.0, 0.0, 1.0, 0.0, 1.0, 1.0, 0.0, 1.0, 0.0, 0.6667, 1.0, 0.6667, 1.0, 1.0, 0.0, 1.0, 0.0, 0.6667, 1.0, 0.6667, 1.0, 1.0, 0.0, 1.0, 0.0, 0.0, 1.0, 0.0, 1.0, 1.0, 0.0, 1.0, 0.0, 0.0, 1.0, 0.0, 1.0, 1.0, 0.0, 1.0, 0.0, 0.6667, 1.0, 0.6667, 1.0, 1.0, 0.0, 1.0, 0.0, 0.6667, 1.0, 0.6667, 1.0, 1.0, 0.0, 1.0, 0.0, 0.0, 1.0, 0.0, 1.0, 1.0, 0.0, 1.0, 0.0, 0.0, 1.0, 0.0, 1.0, 1.0, 0.0, 1.0, 0.0, 0.6667, 1.0, 0.6667, 1.0, 1.0, 0.0, 1.0, 0.0, 0.0, 1.0, 0.0, 1.0, 1.0, 0.0, 1.0, 0.0, 0.0, 1.0, 0.0, 1.0, 1.0, 0.0, 1.0, 0.0, 0.6667, 1.0, 0.6667, 1.0, 1.0, 0.0, 1.0, 0.0, 0.6667, 1.0, 0.6667, 1.0, 1.0, 0.0, 1.0, 0.0, 0.0, 1.0, 0.0, 1.0, 1.0, 0.0, 1.0, 0.0, 0.6667, 1.0, 0.6667, 1.0, 1.0, 0.0, 1.0, 0.0, 0.6667, 1.0, 0.6667, 1.0, 1.0, 0.0, 1.0, 0.0, 0.0, 1.0, 0.0, 1.0, 1.0, 0.0, 1.0, 0.0, 0.6667, 1.0, 0.6667, 1.0, 1.0, 0.0, 1.0, 0.0, 0.6667, 1.0, 0.6667, 1.0, 1.0, 0.0, 1.0, 0.0, 0.6667, 1.0, 0.6667, 1.0, 1.0, 0.0, 1.0, 0.0, 0.6667, 1.0, 0.6667, 1.0, 1.0, 0.0, 1.0, 0.0, 0.0, 1.0, 0.0, 1.0, 1.0, 0.0, 1.0, 0.0, 0.0, 1.0, 0.0, 1.0, 1.0, 0.0, 1.0, 0.0, 0.0, 1.0, 0.0, 1.0, 1.0, 0.0, 1.0, 0.0, 0.6667, 1.0, 0.6667, 1.0, 1.0, 0.0, 1.0, 0.0, 0.0, 1.0, 0.0, 1.0, 1.0, 0.0, 1.0, 0.0, 0.0, 1.0, 0.0, 1.0, 1.0, 0.0, 1.0, 0.0, 0.0, 1.0, 0.0, 1.0, 1.0, 0.0, 1.0, 0.0, 0.6667, 1.0, 0.6667, 1.0, 1.0, 0.0, 1.0, 0.0, 0.0, 1.0, 0.0, 1.0, 1.0, 0.0, 1.0, 0.0, 0.0, 1.0, 0.0, 1.0, 1.0, 0.0, 1.0, 0.0, 0.0, 1.0, 0.0, 1.0, 1.0, 0.0, 1.0, 0.0, 0.0, 1.0, 0.0, 1.0, 1.0, 0.0, 1.0, 0.0, 0.0, 1.0, 0.0, 1.0, 1.0, 0.0, 1.0, 0.0, 0.6667, 1.0, 0.6667, 1.0, 1.0, 0.0, 1.0, 0.0, 0.0, 1.0, 0.0, 1.0, 0.3333, 0.0, 0.3333, 0.0, 0.3333, 1.0, 0.3333, 1.0, 0.6667, 0.0, 0.6667, 0.0, 0.0, 1.0, 0.0, 1.0, 0.3333, 0.0, 0.3333, 0.0, 0.3333, 1.0, 0.3333, 1.0, 0.6667, 0.0, 0.6667, 0.0, 0.0, 1.0, 0.0, 1.0, 0.3333, 0.0, 0.3333, 0.0, 0.3333, 1.0, 0.3333, 1.0, 0.6667, 0.0, 0.6667, 0.0, 0.0, 1.0, 0.0, 1.0, 0.3333, 0.0, 0.3333, 0.0, 0.3333, 1.0, 0.3333, 1.0, 0.6667, 0.0, 0.6667, 0.0, 0.0, 1.0, 0.0, 1.0, 0.3333, 0.0, 0.3333, 0.0, 0.3333, 1.0, 0.3333, 1.0, 0.6667, 0.0, 0.6667, 0.0, 0.0, 1.0, 0.0, 1.0, 0.3333, 0.0, 0.3333, 0.0, 0.3333, 1.0, 0.3333, 1.0, 0.6667, 0.0, 0.6667, 0.0, 0.0, 1.0, 0.0, 1.0, 0.3333, 0.0, 0.3333, 0.0, 0.3333, 1.0, 0.3333, 1.0, 0.6667, 0.0, 0.6667, 0.0, 0.0, 1.0, 0.0, 1.0, 0.3333, 0.0, 0.3333, 0.0, 0.3333, 1.0, 0.3333, 1.0, 0.6667, 0.0, 0.6667, 0.0, 0.0, 1.0, 0.0, 1.0, 0.3333, 0.0, 0.3333, 0.0, 0.3333, 1.0, 0.3333, 1.0, 0.6667, 0.0, 0.6667, 0.0, 0.0, 1.0, 0.0, 1.0, 0.3333, 0.0, 0.3333, 0.0, 0.3333, 1.0, 0.3333, 1.0, 0.6667, 0.0, 0.6667, 0.0, 0.0, 1.0, 0.0, 1.0, 0.3333, 0.0, 0.3333, 0.0, 0.3333, 1.0, 0.3333, 1.0, 0.6667, 0.0, 0.6667, 0.0, 0.0, 1.0, 0.0, 1.0, 0.3333, 0.0, 0.3333, 0.0, 0.3333, 1.0, 0.3333, 1.0, 0.6667, 0.0, 0.6667, 0.0, 0.0, 1.0, 0.0, 1.0, 0.3333, 0.0, 0.3333, 0.0, 0.3333, 1.0, 0.3333, 1.0, 0.6667, 0.0, 0.6667, 0.0, 0.0, 1.0, 0.0, 1.0, 0.3333, 0.0, 0.3333, 0.0, 0.3333, 1.0, 0.3333, 1.0, 0.6667, 0.0, 0.6667, 0.0, 0.0, 1.0, 0.0, 1.0, 0.3333, 0.0, 0.3333, 0.0, 0.3333, 1.0, 0.3333, 1.0, 0.6667, 0.0, 0.6667, 0.0, 0.0, 1.0, 0.0, 1.0, 0.3333, 0.0, 0.3333, 0.0, 0.3333, 1.0, 0.3333, 1.0, 0.6667, 0.0, 0.6667, 0.0, 0.0, 1.0, 0.0, 1.0, 0.3333, 0.0, 0.3333, 0.0, 0.3333, 1.0, 0.3333, 1.0, 0.6667, 0.0, 0.6667, 0.0, 0.0, 1.0, 0.0, 1.0, 0.3333, 0.0, 0.3333, 0.0, 0.3333, 1.0, 0.3333, 1.0, 0.6667, 0.0, 0.6667, 0.0, 0.0, 1.0, 0.0, 1.0, 0.3333, 0.0, 0.3333, 0.0, 0.3333, 1.0, 0.3333, 1.0, 0.6667, 0.0, 0.6667, 0.0, 0.0, 1.0, 0.0, 1.0, 0.3333, 0.0, 0.3333, 0.0, 0.3333, 1.0, 0.3333, 1.0, 0.6667, 0.0, 0.6667, 0.0, 0.0, 1.0, 0.0, 1.0, 0.3333, 0.0, 0.3333, 0.0, 0.3333, 1.0, 0.3333, 1.0, 0.6667, 0.0, 0.6667, 0.0, 0.0, 1.0, 0.0, 1.0, 0.3333, 0.0, 0.3333, 0.0, 0.3333, 1.0, 0.3333, 1.0, 0.6667, 0.0, 0.6667, 0.0, 0.0, 1.0, 0.0, 1.0, 0.3333, 0.0, 0.3333, 0.0, 0.3333, 1.0, 0.3333, 1.0, 0.6667, 0.0, 0.6667, 0.0, 0.0, 1.0, 0.0, 1.0, 0.3333, 0.0, 0.3333, 0.0, 0.3333, 1.0, 0.3333, 1.0, 0.6667, 0.0, 0.6667, 0.0, 0.0, 1.0, 0.0, 1.0, 0.3333, 0.0, 0.3333, 0.0, 0.3333, 1.0, 0.3333, 1.0, 0.6667, 0.0, 0.6667, 0.0, 0.0, 1.0, 0.0, 1.0, 0.3333, 0.0, 0.3333, 0.0, 0.3333, 1.0, 0.3333, 1.0, 0.6667, 0.0, 0.6667, 0.0, 0.0, 1.0, 0.0, 1.0, 0.3333, 0.0, 0.3333, 0.0, 0.3333, 1.0, 0.3333, 1.0, 0.6667, 0.0, 0.6667, 0.0, 0.0, 1.0, 0.0, 1.0, 0.3333, 0.0, 0.3333, 0.0, 0.3333, 1.0, 0.3333, 1.0, 0.6667, 0.0, 0.6667, 0.0, 0.0, 1.0, 0.0, 1.0, 0.3333, 0.0, 0.3333, 0.0, 0.3333, 1.0, 0.3333, 1.0, 0.6667, 0.0, 0.6667, 0.0, 0.0, 1.0, 0.0, 1.0, 0.3333, 0.0, 0.3333, 0.0, 0.3333, 1.0, 0.3333, 1.0, 0.6667, 0.0, 0.6667, 0.0, 0.0, 1.0, 0.0, 1.0, 0.3333, 0.0, 0.3333, 0.0, 0.3333, 1.0, 0.3333, 1.0, 0.6667, 0.0, 0.6667, 0.0, 0.0, 1.0, 0.0, 1.0, 0.3333, 0.0, 0.3333, 0.0, 0.3333, 1.0, 0.3333, 1.0, 0.6667, 0.0, 0.6667, 0.0, 0.0, 1.0, 0.0, 1.0, 0.3333, 0.0, 0.3333, 0.0, 0.3333, 1.0, 0.3333, 1.0, 0.6667, 0.0, 0.6667, 0.0, 0.0, 1.0, 0.0, 1.0, 0.3333, 0.0, 0.3333, 0.0, 0.3333, 1.0, 0.3333, 1.0, 0.6667, 0.0, 0.6667, 0.0, 0.0, 1.0, 0.0, 1.0, 0.3333, 0.0, 0.3333, 0.0, 0.3333, 1.0, 0.3333, 1.0, 0.6667, 0.0, 0.6667, 0.0, 0.0, 1.0, 0.0, 1.0, 0.3333, 0.0, 0.3333, 0.0, 0.3333, 1.0, 0.3333, 1.0, 0.6667, 0.0, 0.6667, 0.0, 0.0, 1.0, 0.0, 1.0, 0.3333, 0.0, 0.3333, 0.0, 0.3333, 1.0, 0.3333, 1.0, 0.6667, 0.0, 0.6667, 0.0, 0.0, 1.0, 0.0, 1.0, 0.3333, 0.0, 0.3333, 0.0, 0.3333, 1.0, 0.3333, 1.0, 0.6667, 0.0, 0.6667, 0.0, 0.0, 1.0, 0.0, 1.0, 0.3333, 0.0, 0.3333, 0.0, 0.3333, 1.0, 0.3333, 1.0, 0.6667, 0.0, 0.6667, 0.0, 0.0, 1.0, 0.0, 1.0, 0.3333, 0.0, 0.3333, 0.0, 0.3333, 1.0, 0.3333, 1.0, 0.6667, 0.0, 0.6667, 0.0, 0.0, 1.0, 0.0, 1.0, 0.3333, 0.0, 0.3333, 0.0, 0.3333, 1.0, 0.3333, 1.0, 0.6667, 0.0, 0.6667, 0.0, 0.0, 1.0, 0.0, 1.0, 0.3333, 0.0, 0.3333, 0.0, 0.3333, 1.0, 0.3333, 1.0, 0.6667, 0.0, 0.6667, 0.0, 0.0, 1.0, 0.0, 1.0, 0.3333, 0.0, 0.3333, 0.0, 0.3333, 1.0, 0.3333, 1.0, 0.6667, 0.0, 0.6667, 0.0, 0.0, 1.0, 0.0, 1.0, 0.3333, 0.0, 0.3333, 0.0, 0.3333, 1.0, 0.3333, 1.0, 0.6667, 0.0, 0.6667, 0.0, 0.0, 1.0, 0.0, 1.0, 0.3333, 0.0, 0.3333, 0.0, 0.3333, 1.0, 0.3333, 1.0, 0.6667, 0.0, 0.6667, 0.0, 0.0, 1.0, 0.0, 1.0, 0.3333, 0.0, 0.3333, 0.0, 0.3333, 1.0, 0.3333, 1.0, 0.6667, 0.0, 0.6667, 0.0, 0.0, 1.0, 0.0, 1.0, 0.3333, 0.0, 0.3333, 0.0, 0.3333, 1.0, 0.3333, 1.0, 0.6667, 0.0, 0.6667, 0.0, 0.0, 1.0, 0.0, 1.0, 0.3333, 0.0, 0.3333, 0.0, 0.3333, 1.0, 0.3333, 1.0, 0.6667, 0.0, 0.6667, 0.0, 0.0, 1.0, 0.0, 1.0, 0.3333, 0.0, 0.3333, 0.0, 0.3333, 1.0, 0.3333, 1.0, 0.6667, 0.0, 0.6667, 0.0, 0.0, 1.0, 0.0, 1.0, 0.3333, 0.0, 0.3333, 0.0, 0.3333, 1.0, 0.3333, 1.0, 0.6667, 0.0, 0.6667, 0.0, 0.0, 1.0, 0.0, 1.0, 0.3333, 0.0, 0.3333, 0.0, 0.3333, 1.0, 0.3333, 1.0, 0.6667, 0.0, 0.6667, 0.0, 0.0, 1.0, 0.0, 1.0, 0.3333, 0.0, 0.3333, 0.0, 0.3333, 1.0, 0.3333, 1.0, 0.6667, 0.0, 0.6667, 0.0, 0.0, 1.0, 0.0, 1.0, 0.3333, 0.0, 0.3333, 0.0, 0.3333, 1.0, 0.3333, 1.0, 0.6667, 0.0, 0.6667, 0.0, 0.0, 1.0, 0.0, 1.0, 0.3333, 0.0, 0.3333, 0.0, 0.3333, 1.0, 0.3333, 1.0, 0.6667, 0.0, 0.6667, 0.0, 0.0, 1.0, 0.0, 1.0, 0.3333, 0.0, 0.3333, 0.0, 0.3333, 1.0, 0.3333, 1.0, 0.6667, 0.0, 0.6667, 0.0, 0.0, 1.0, 0.0, 1.0, 0.3333, 0.0, 0.3333, 0.0, 0.3333, 1.0, 0.3333, 1.0, 0.6667, 0.0, 0.6667, 0.0, 0.0, 1.0, 0.0, 1.0, 0.3333, 0.0, 0.3333, 0.0, 0.3333, 1.0, 0.3333, 1.0, 0.6667, 0.0, 0.6667, 0.0, 0.0, 1.0, 0.0, 1.0, 0.3333, 0.0, 0.3333, 0.0, 0.3333, 1.0, 0.3333, 1.0, 0.6667, 0.0, 0.6667, 0.0, 0.0, 1.0, 0.0, 1.0, 0.3333, 0.0, 0.3333, 0.0, 0.3333, 1.0, 0.3333, 1.0, 0.6667, 0.0, 0.6667, 0.0, 0.0, 1.0, 0.0, 1.0, 0.3333, 0.0, 0.3333, 0.0, 0.3333, 1.0, 0.3333, 1.0, 0.6667, 0.0, 0.6667, 0.0, 0.0, 1.0, 0.0, 1.0, 0.3333, 0.0, 0.3333, 0.0, 0.3333, 1.0, 0.3333, 1.0, 0.6667, 0.0, 0.6667, 0.0, 0.0, 1.0, 0.0, 1.0, 0.3333, 0.0, 0.3333, 0.0, 0.3333, 1.0, 0.3333, 1.0, 0.6667, 0.0, 0.6667, 0.0, 0.0, 1.0, 0.0, 1.0, 0.3333, 0.0, 0.3333, 0.0, 0.3333, 1.0, 0.3333, 1.0, 0.6667, 0.0, 0.6667, 0.0, 0.0, 1.0, 0.0, 1.0, 0.3333, 0.0, 0.3333, 0.0, 0.3333, 1.0, 0.3333, 1.0, 0.6667, 0.0, 0.6667, 0.0, 0.0, 1.0, 0.0, 1.0, 0.3333, 0.0, 0.3333, 0.0, 0.3333, 1.0, 0.3333, 1.0, 0.6667, 0.0, 0.6667, 0.0, 0.0, 1.0, 0.0, 1.0, 0.3333, 0.0, 0.3333, 0.0, 0.3333, 1.0, 0.3333, 1.0, 0.6667, 0.0, 0.6667, 0.0, 0.0, 1.0, 0.0, 1.0, 0.3333, 0.0, 0.3333, 0.0, 0.3333, 1.0, 0.3333, 1.0, 0.6667, 0.0, 0.6667, 0.0, 0.0, 1.0, 0.0, 1.0, 0.3333, 0.0, 0.3333, 0.0, 0.3333, 1.0, 0.3333, 1.0, 0.6667, 0.0, 0.6667, 0.0, 0.0, 1.0, 0.0, 1.0, 0.3333, 0.0, 0.3333, 0.0, 0.3333, 1.0, 0.3333, 1.0, 0.6667, 0.0, 0.6667, 0.0, 0.0, 1.0, 0.0, 1.0, 0.3333, 0.0, 0.3333, 0.0, 0.3333, 1.0, 0.3333, 1.0, 0.6667, 0.0, 0.6667, 0.0, 0.0, 1.0, 0.0, 1.0, 0.3333, 0.0, 0.3333, 0.0, 0.3333, 1.0, 0.3333, 1.0, 0.6667, 0.0, 0.6667, 0.0, 0.0, 1.0, 0.0, 1.0, 0.3333, 0.0, 0.3333, 0.0, 0.3333, 1.0, 0.3333, 1.0, 0.6667, 0.0, 0.6667, 0.0, 0.0, 1.0, 0.0, 1.0, 0.3333, 0.0, 0.3333, 0.0, 0.3333, 1.0, 0.3333, 1.0, 0.6667, 0.0, 0.6667, 0.0, 0.0, 1.0, 0.0, 1.0, 0.3333, 0.0, 0.3333, 0.0, 0.3333, 1.0, 0.3333, 1.0, 0.6667, 0.0, 0.6667, 0.0, 0.0, 1.0, 0.0, 1.0, 0.3333, 0.0, 0.3333, 0.0, 0.3333, 1.0, 0.3333, 1.0, 0.6667, 0.0, 0.6667, 0.0, 0.0, 1.0, 0.0, 1.0, 0.3333, 0.0, 0.3333, 0.0, 0.3333, 1.0, 0.3333, 1.0, 0.6667, 0.0, 0.6667, 0.0, 0.0, 1.0, 0.0, 1.0, 0.3333, 0.0, 0.3333, 0.0, 0.3333, 1.0, 0.3333, 1.0, 0.6667, 0.0, 0.6667, 0.0, 0.0, 1.0, 0.0, 1.0, 0.3333, 0.0, 0.3333, 0.0, 0.3333, 1.0, 0.3333, 1.0, 0.6667, 0.0, 0.6667, 0.0, 0.0, 1.0, 0.0, 1.0, 0.3333, 0.0, 0.3333, 0.0, 0.3333, 1.0, 0.3333, 1.0, 0.6667, 0.0, 0.6667, 0.0, 0.0, 1.0, 0.0, 1.0, 0.3333, 0.0, 0.3333, 0.0, 0.3333, 1.0, 0.3333, 1.0, 0.6667, 0.0, 0.6667, 0.0, 0.0, 1.0, 0.0, 1.0, 0.3333, 0.0, 0.3333, 0.0, 0.3333, 1.0, 0.3333, 1.0, 0.6667, 0.0, 0.6667, 0.0, 0.0, 1.0, 0.0, 1.0, 0.3333, 0.0, 0.3333, 0.0, 0.3333, 1.0, 0.3333, 1.0, 0.6667, 0.0, 0.6667, 0.0, 0.0, 1.0, 0.0, 1.0, 0.3333, 0.0, 0.3333, 0.0, 0.3333, 1.0, 0.3333, 1.0, 0.6667, 0.0, 0.6667, 0.0, 0.0, 1.0, 0.0, 1.0, 0.3333, 0.0, 0.3333, 0.0, 0.3333, 1.0, 0.3333, 1.0, 0.6667, 0.0, 0.6667, 0.0, 0.0, 1.0, 0.0, 1.0, 0.3333, 0.0, 0.3333, 0.0, 0.3333, 1.0, 0.3333, 1.0, 0.6667, 0.0, 0.6667, 0.0, 0.0, 1.0, 0.0, 1.0, 0.3333, 0.0, 0.3333, 0.0, 0.3333, 1.0, 0.3333, 1.0, 0.6667, 0.0, 0.6667, 0.0, 0.0, 1.0, 0.0, 1.0, 0.3333, 0.0, 0.3333, 0.0, 0.3333, 1.0, 0.3333, 1.0, 0.6667, 0.0, 0.6667, 0.0, 0.0, 1.0, 0.0, 1.0, 0.3333, 0.0, 0.3333, 0.0, 0.3333, 1.0, 0.3333, 1.0, 0.6667, 0.0, 0.6667, 0.0, 0.0, 1.0, 0.0, 1.0, 0.3333, 0.0, 0.3333, 0.0, 0.3333, 1.0, 0.3333, 1.0, 0.6667, 0.0, 0.6667, 0.0, 0.0, 1.0, 0.0, 1.0, 0.3333, 0.0, 0.3333, 0.0, 0.3333, 1.0, 0.3333, 1.0, 0.6667, 0.0, 0.6667, 0.0, 0.0, 1.0, 0.0, 1.0, 0.3333, 0.0, 0.3333, 0.0, 0.3333, 1.0, 0.3333, 1.0, 0.6667, 0.0, 0.6667, 0.0, 0.0, 1.0, 0.0, 1.0, 0.3333, 0.0, 0.3333, 0.0, 0.3333, 1.0, 0.3333, 1.0, 0.6667, 0.0, 0.6667, 0.0, 0.0, 1.0, 0.0, 1.0, 0.3333, 0.0, 0.3333, 0.0, 0.3333, 1.0, 0.3333, 1.0, 0.6667, 0.0, 0.6667, 0.0, 0.0, 1.0, 0.0, 1.0, 0.3333, 0.0, 0.3333, 0.0, 0.3333, 1.0, 0.3333, 1.0, 0.6667, 0.0, 0.6667, 0.0, 0.0, 1.0, 0.0, 1.0, 0.3333, 0.0, 0.3333, 0.0, 0.3333, 1.0, 0.3333, 1.0, 0.6667, 0.0, 0.6667, 0.0, 0.0, 1.0, 0.0, 1.0, 0.3333, 0.0, 0.3333, 0.0, 0.3333, 1.0, 0.3333, 1.0, 0.6667, 0.0, 0.6667])
me_cube.materials.append(mat_material)
me_cube.materials.append(mat_material_001)
me_cube.use_remesh_preserve_volume = False
me_cube.use_remesh_preserve_attributes = False
me_cube.use_mirror_vertex_groups = False
me_cube.update()

# ---- objects
ob_cube = bpy.data.objects.new('Cube', me_cube)

# ---- transforms, parenting, visibility, modifiers, constraints
ob_cube.location = (0.0, 0.0, 0.0)
ob_cube.lock_rotations_4d = False
ob_cube.empty_display_type = 'ARROWS'
ob_cube.lineart.crease_threshold = 0.0

# ---- collection membership
col_collection_1.objects.link(ob_cube)

# ---- scene / render settings (as saved in the file)
scene.frame_start = 1; scene.frame_end = 250; scene.frame_set(1)
scene.render.engine = 'CYCLES'
scene.render.image_settings.file_format = 'JPEG'
scene.render.image_settings.color_mode = 'RGB'
scene.render.resolution_percentage = 50
scene.render.dither_intensity = 0.0
scene.cycles.use_denoising = False
scene.cycles.samples = 128
scene.cycles.sampling_pattern = 'TABULATED_SOBOL'
scene.cycles.light_sampling_threshold = 0.0
scene.cycles.use_adaptive_sampling = False
scene.cycles.use_light_tree = False
scene.cycles.blur_glossy = 0.0
scene.cycles.sample_clamp_indirect = 0.0
scene.view_settings.view_transform = 'Standard'
bpy.context.view_layer.update()

# ---- added for rendering (the .blend has no active camera and no usable light): camera, sun
cam_auto = bpy.data.cameras.new('AutoCamera')
cam_auto.lens = 50.0
cam_auto.sensor_width = 36.0
cam_auto.clip_end = 1000.0
ob_auto_camera = bpy.data.objects.new('AutoCamera', cam_auto)
scene.collection.objects.link(ob_auto_camera)
ob_auto_camera.location = (19.4817, -20.2581, 14.3795)
ob_auto_camera.rotation_euler = (1.09748, -7.21219e-08, 0.694738)
scene.camera = ob_auto_camera
light_auto_sun = bpy.data.lights.new('AutoSun', 'SUN')
light_auto_sun.energy = 3.0
light_auto_sun.angle = 0.0523599
ob_auto_sun = bpy.data.objects.new('AutoSun', light_auto_sun)
scene.collection.objects.link(ob_auto_sun)
ob_auto_sun.rotation_euler = (0.872665, 0.174533, 0.523599)
bpy.context.view_layer.update()
